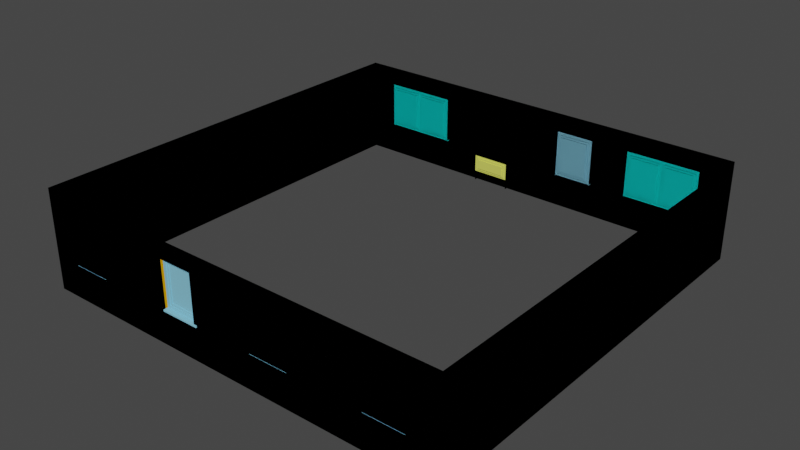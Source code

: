# Source: 3r-geschoss.blend  (saved by Blender 3.6.13; exported with 4.5.12 LTS)
import bpy
from mathutils import Matrix  # noqa: F401  (used for matrix-valued properties, if any)

bpy.ops.wm.read_factory_settings(use_empty=True)
scene = bpy.context.scene
scene.name = 'Scene'

# ---- collections
col_erdgeschoss = bpy.data.collections.new('erdgeschoss'); scene.collection.children.link(col_erdgeschoss)
col_eg_fenster_tueren = bpy.data.collections.new('eg-fenster-tueren'); col_erdgeschoss.children.link(col_eg_fenster_tueren)
col_obergeschoss = bpy.data.collections.new('obergeschoss'); scene.collection.children.link(col_obergeschoss)
col_og_fenster_tueren_001 = bpy.data.collections.new('og-fenster-tueren.001'); col_obergeschoss.children.link(col_og_fenster_tueren_001)
col_og = bpy.data.collections.new('og'); scene.collection.children.link(col_og)
col_eg = bpy.data.collections.new('eg'); scene.collection.children.link(col_eg)

# ---- materials (node trees are filled in below, after node groups)
mat_material_001 = bpy.data.materials.new('Material.001')
mat_material_001.use_transparent_shadow = False
mat_material = bpy.data.materials.new('Material')
mat_material.alpha_threshold = 0.0
mat_material.use_transparent_shadow = False
mat_material.roughness = 0.5
mat_material.line_color = (0.0, 0.0, 0.0, 1.0)
mat_material_002 = bpy.data.materials.new('Material.002')
mat_material_002.use_transparent_shadow = False
mat_material_003 = bpy.data.materials.new('Material.003')
mat_material_003.use_transparent_shadow = False

# ---- material node trees
mat_material_001.use_nodes = True; mat_material_001.node_tree.nodes.clear()
_N = mat_material_001.node_tree.nodes; _L = mat_material_001.node_tree.links
n0 = _N.new('ShaderNodeBsdfPrincipled'); n0.name = 'Principled BSDF'; n0.location = (10, 300)
n0.distribution = 'GGX'
n0.subsurface_method = 'RANDOM_WALK_SKIN'
n0.inputs[0].default_value = (0.2407, 0.6055, 0.8, 1.0)
n0.inputs[3].default_value = 1.45
n0.inputs[27].default_value = (0.0, 0.0, 0.0, 1.0)
n0.inputs[28].default_value = 1.0
n1 = _N.new('ShaderNodeOutputMaterial'); n1.name = 'Material-Ausgabe'; n1.location = (300, 300)
_L.new(n0.outputs[0], n1.inputs[0])
n1.is_active_output = True
mat_material.use_nodes = True; mat_material.node_tree.nodes.clear()
_N = mat_material.node_tree.nodes; _L = mat_material.node_tree.links
n0 = _N.new('ShaderNodeOutputMaterial'); n0.name = 'Material Output'; n0.location = (300, 300)
n1 = _N.new('ShaderNodeBsdfPrincipled'); n1.name = 'Principled BSDF'; n1.location = (10, 300)
n1.distribution = 'GGX'
n1.subsurface_method = 'RANDOM_WALK_SKIN'
n1.inputs[0].default_value = (0.8, 0.4017, 0.0, 1.0)
n1.inputs[3].default_value = 1.45
n1.inputs[27].default_value = (0.0, 0.0, 0.0, 1.0)
n1.inputs[28].default_value = 1.0
_L.new(n1.outputs[0], n0.inputs[0])
n0.is_active_output = True
mat_material_002.use_nodes = True; mat_material_002.node_tree.nodes.clear()
_N = mat_material_002.node_tree.nodes; _L = mat_material_002.node_tree.links
n0 = _N.new('ShaderNodeBsdfPrincipled'); n0.name = 'Principled BSDF'; n0.location = (10, 300)
n0.distribution = 'GGX'
n0.subsurface_method = 'RANDOM_WALK_SKIN'
n0.inputs[0].default_value = (0.0, 0.8, 0.7454, 1.0)
n0.inputs[3].default_value = 1.45
n0.inputs[27].default_value = (0.0, 0.0, 0.0, 1.0)
n0.inputs[28].default_value = 1.0
n1 = _N.new('ShaderNodeOutputMaterial'); n1.name = 'Material-Ausgabe'; n1.location = (300, 300)
_L.new(n0.outputs[0], n1.inputs[0])
n1.is_active_output = True
mat_material_003.use_nodes = True; mat_material_003.node_tree.nodes.clear()
_N = mat_material_003.node_tree.nodes; _L = mat_material_003.node_tree.links
n0 = _N.new('ShaderNodeBsdfPrincipled'); n0.name = 'Principled BSDF'; n0.location = (10, 300)
n0.distribution = 'GGX'
n0.subsurface_method = 'RANDOM_WALK_SKIN'
n0.inputs[0].default_value = (0.7618, 0.8, 0.1242, 1.0)
n0.inputs[3].default_value = 1.45
n0.inputs[27].default_value = (0.0, 0.0, 0.0, 1.0)
n0.inputs[28].default_value = 1.0
n1 = _N.new('ShaderNodeOutputMaterial'); n1.name = 'Material-Ausgabe'; n1.location = (300, 300)
_L.new(n0.outputs[0], n1.inputs[0])
n1.is_active_output = True

# ---- world
world_world = bpy.data.worlds.new('World'); scene.world = world_world
world_world.use_nodes = True; world_world.node_tree.nodes.clear()
_N = world_world.node_tree.nodes; _L = world_world.node_tree.links
n0 = _N.new('ShaderNodeOutputWorld'); n0.name = 'World Output'; n0.location = (300, 300)
n1 = _N.new('ShaderNodeBackground'); n1.name = 'Background'; n1.location = (10, 300)
n1.inputs[0].default_value = (0.05088, 0.05088, 0.05088, 1.0)
_L.new(n1.outputs[0], n0.inputs[0])
n0.is_active_output = True
world_world.color = (0.05088, 0.05088, 0.05088)
world_world.use_sun_shadow = False
world_world.sun_shadow_jitter_overblur = 0.0

# ---- meshes
me_fl_che = bpy.data.meshes.new('Fläche')
me_fl_che.from_pydata([(-6.0, -6.0, 0.0), (6.0, -6.0, 0.0), (-6.0, -6.0, 2.8), (6.0, -6.0, 2.8), (-6.0, -6.0, 0.2), (6.0, -6.0, 0.2), (6.0, -6.0, 0.95), (-6.0, -6.0, 0.95), (6.0, -6.0, 2.3), (-6.0, -6.0, 2.3), (-5.15, -6.0, 0.0), (-5.15, -6.0, 2.8), (-5.15, -6.0, 0.2), (-5.15, -6.0, 0.95), (-5.15, -6.0, 2.3), (-4.05, -6.0, 0.0), (-4.05, -6.0, 2.8), (-4.05, -6.0, 0.2), (-4.05, -6.0, 0.95), (-4.05, -6.0, 2.3), (-2.05, -6.0, 0.0), (-2.05, -6.0, 2.8), (-2.05, -6.0, 0.2), (-2.05, -6.0, 0.95), (-2.05, -6.0, 2.3), (-0.95, -6.0, 0.0), (-0.95, -6.0, 2.8), (-0.95, -6.0, 0.2), (-0.95, -6.0, 0.95), (-0.95, -6.0, 2.3), (0.85, -6.0, 0.0), (0.85, -6.0, 2.8), (0.85, -6.0, 0.2), (0.85, -6.0, 0.95), (0.85, -6.0, 2.3), (1.95, -6.0, 0.0), (1.95, -6.0, 2.8), (1.95, -6.0, 0.2), (1.95, -6.0, 0.95), (1.95, -6.0, 2.3), (3.05, -6.0, 0.0), (3.05, -6.0, 2.8), (3.05, -6.0, 0.2), (3.05, -6.0, 0.95), (3.05, -6.0, 2.3), (4.05, -6.0, 0.0), (4.05, -6.0, 2.8), (4.05, -6.0, 0.2), (4.05, -6.0, 0.95), (4.05, -6.0, 2.3), (5.15, -6.0, 0.0), (5.15, -6.0, 2.8), (5.15, -6.0, 0.2), (5.15, -6.0, 0.95), (5.15, -6.0, 2.3), (-4.05, -5.9, 0.95), (-5.15, -5.9, 0.95), (-4.05, -5.9, 2.3), (-5.15, -5.9, 2.3), (-0.95, -5.9, 0.95), (-2.05, -5.9, 0.95), (-0.95, -5.9, 2.3), (-2.05, -5.9, 2.3), (1.95, -5.9, 0.95), (0.85, -5.9, 0.95), (1.95, -5.9, 2.3), (0.85, -5.9, 2.3), (4.05, -5.9, 0.2), (3.05, -5.9, 0.2), (4.05, -5.9, 0.95), (3.05, -5.9, 0.95), (4.05, -5.9, 2.3), (3.05, -5.9, 2.3), (5.15, -5.9, 0.95), (5.15, -5.9, 2.3), (-0.95, -5.9, 0.2), (-2.05, -5.9, 0.2), (-2.05, -5.9, 0.0), (-0.95, -5.9, 0.0)], [], [(54, 8, 3, 51), (50, 1, 5, 52), (52, 5, 6, 53), (53, 6, 8, 54), (7, 13, 14, 9), (4, 12, 13, 7), (0, 10, 12, 4), (9, 14, 11, 2), (34, 33, 64, 66), (12, 17, 18, 13), (10, 15, 17, 12), (14, 19, 16, 11), (18, 23, 24, 19), (17, 22, 23, 18), (15, 20, 22, 17), (19, 24, 21, 16), (14, 13, 56, 58), (24, 29, 26, 21), (39, 34, 66, 65), (32, 27, 25, 30), (33, 34, 29, 28), (32, 33, 28, 27), (26, 29, 34, 31), (53, 54, 74, 73), (32, 37, 38, 33), (30, 35, 37, 32), (34, 39, 36, 31), (38, 43, 44, 39), (37, 42, 43, 38), (35, 40, 42, 37), (39, 44, 41, 36), (19, 14, 58, 57), (40, 45, 47, 42), (44, 49, 46, 41), (47, 48, 69, 67), (47, 52, 53, 48), (45, 50, 52, 47), (49, 54, 51, 46), (42, 47, 67, 68), (18, 19, 57, 55), (38, 39, 65, 63), (29, 24, 62, 61), (49, 44, 72, 71), (24, 23, 60, 62), (48, 53, 73, 69), (44, 43, 70, 72), (29, 61, 59, 28), (54, 49, 71, 74), (43, 42, 68, 70), (13, 18, 55, 56), (33, 38, 63, 64), (20, 25, 78, 77), (22, 76, 60, 23), (22, 20, 77, 76), (27, 75, 78, 25), (28, 59, 75, 27)])
me_fl_che.update()
me_fl_che_001 = bpy.data.meshes.new('Fläche.001')
me_fl_che_001.from_pydata([(6.0, 6.0, 0.0), (-6.0, 6.0, 0.0), (6.0, 6.0, 2.8), (-6.0, 6.0, 2.8), (6.0, 6.0, 0.95), (-6.0, 6.0, 0.95), (-6.0, 6.0, 2.3), (6.0, 6.0, 2.3), (-5.15, 6.0, 0.0), (-5.15, 6.0, 2.8), (-5.15, 6.0, 0.95), (-5.15, 6.0, 2.3), (-3.05, 6.0, 2.8), (-3.05, 6.0, 0.95), (-3.05, 6.0, 2.3), (-3.05, 6.0, 0.0), (-1.95, 6.0, 2.8), (-1.95, 6.0, 0.95), (-1.95, 6.0, 2.3), (-1.95, 6.0, 0.0), (-0.85, 6.0, 2.8), (-0.85, 6.0, 0.95), (-0.85, 6.0, 2.3), (-0.85, 6.0, 0.0), (0.85, 6.0, 2.8), (0.85, 6.0, 0.95), (0.85, 6.0, 2.3), (0.85, 6.0, 0.0), (1.95, 6.0, 2.8), (1.95, 6.0, 0.95), (1.95, 6.0, 2.3), (1.95, 6.0, 0.0), (3.05, 6.0, 2.8), (3.05, 6.0, 0.95), (3.05, 6.0, 2.3), (3.05, 6.0, 0.0), (5.15, 6.0, 2.8), (5.15, 6.0, 0.95), (5.15, 6.0, 2.3), (5.15, 6.0, 0.0), (-5.15, 5.9, 0.95), (-5.15, 5.9, 2.3), (-3.05, 5.9, 0.95), (-3.05, 5.9, 2.3), (0.85, 5.9, 0.95), (0.85, 5.9, 2.3), (1.95, 5.9, 0.95), (1.95, 5.9, 2.3), (3.05, 5.9, 0.95), (3.05, 5.9, 2.3), (5.15, 5.9, 0.95), (5.15, 5.9, 2.3), (-0.85, 5.9, 0.0), (-1.95, 5.9, 0.0), (6.0, 6.0, 0.7), (-6.0, 6.0, 0.7), (-5.15, 6.0, 0.7), (-3.05, 6.0, 0.7), (-1.95, 6.0, 0.7), (-0.85, 6.0, 0.7), (0.85, 6.0, 0.7), (1.95, 6.0, 0.7), (3.05, 6.0, 0.7), (5.15, 6.0, 0.7), (-1.95, 5.9, 0.7), (-0.85, 5.9, 0.7)], [], [(11, 6, 3, 9), (56, 55, 5, 10), (57, 56, 10, 13), (14, 11, 9, 12), (18, 14, 12, 16), (58, 57, 13, 17), (14, 13, 42, 43), (25, 21, 22, 26), (22, 18, 16, 20), (26, 22, 20, 24), (60, 59, 21, 25), (26, 45, 44, 25), (61, 60, 25, 29), (30, 26, 24, 28), (34, 30, 28, 32), (62, 61, 29, 33), (10, 5, 6, 11), (34, 38, 51, 49), (63, 62, 33, 37), (38, 34, 32, 36), (7, 38, 36, 2), (54, 63, 37, 4), (21, 17, 18, 22), (17, 13, 14, 18), (30, 29, 46, 47), (34, 49, 48, 33), (4, 37, 38, 7), (51, 38, 37, 50), (29, 25, 44, 46), (13, 10, 40, 42), (26, 30, 47, 45), (11, 14, 43, 41), (37, 33, 48, 50), (41, 40, 10, 11), (33, 29, 30, 34), (59, 65, 64, 58), (59, 23, 52, 65), (17, 21, 59, 58), (19, 58, 64, 53), (0, 39, 63, 54), (39, 35, 62, 63), (35, 31, 61, 62), (31, 27, 60, 61), (27, 23, 59, 60), (19, 15, 57, 58), (15, 8, 56, 57), (8, 1, 55, 56)])
me_fl_che_001.update()
me_fl_che_002 = bpy.data.meshes.new('Fläche.002')
me_fl_che_002.from_pydata([(-6.0, -6.0, 0.0), (-6.0, -6.0, 2.8), (-6.0, 6.0, 0.0), (-6.0, 6.0, 2.8), (-6.0, 0.0, 0.0), (-6.0, 0.0, 2.8), (-6.0, 3.0, 2.8), (-6.0, 3.0, 0.0), (-6.0, -3.0, 0.0), (-6.0, -3.0, 2.8)], [], [(7, 6, 3, 2), (8, 9, 5, 4), (4, 5, 6, 7), (0, 1, 9, 8)])
me_fl_che_002.update()
me_fl_che_003 = bpy.data.meshes.new('Fläche.003')
me_fl_che_003.from_pydata([(6.0, -6.0, 2.8), (6.0, -6.0, 0.0), (6.0, 6.0, 2.8), (6.0, 6.0, 0.0), (6.0, 0.0, 2.8), (6.0, 0.0, 0.0), (6.0, 3.0, 0.0), (6.0, 3.0, 2.8), (6.0, -3.0, 2.8), (6.0, -3.0, 0.0)], [], [(7, 6, 3, 2), (8, 9, 5, 4), (4, 5, 6, 7), (0, 1, 9, 8)])
me_fl_che_003.update()
me_fl_che_006 = bpy.data.meshes.new('Fläche.006')
me_fl_che_006.from_pydata([(-0.55, 0.0, 0.98), (0.55, 0.0, 0.98), (-0.55, 0.0, 2.3), (0.55, 0.0, 2.3), (-0.47, 0.0, 2.22), (-0.47, 0.0, 1.06), (0.47, 0.0, 1.06), (0.47, 0.0, 2.22), (-0.41, 0.02, 2.16), (-0.41, 0.02, 1.12), (0.41, 0.02, 1.12), (0.41, 0.02, 2.16), (-0.47, 0.02, 2.22), (-0.47, 0.02, 1.06), (0.47, 0.02, 1.06), (0.47, 0.02, 2.22), (-0.41, 0.04, 2.16), (-0.41, 0.04, 1.12), (0.41, 0.04, 1.12), (0.41, 0.04, 2.16), (-0.55, 0.0, 0.95), (0.55, 0.0, 0.95), (-0.55, -0.13, 0.95), (0.55, -0.13, 0.95), (0.55, -0.1, 0.95), (-0.55, -0.1, 0.95), (-0.55, -0.13, 0.93), (0.55, -0.13, 0.93), (-0.55, -0.1, 0.93), (0.55, -0.1, 0.93), (-0.55, -0.13, 0.975), (-0.55, -0.125, 0.98), (0.55, -0.125, 0.98), (0.55, -0.13, 0.975)], [], [(7, 4, 12, 15), (5, 4, 2, 0), (7, 6, 1, 3), (4, 7, 3, 2), (11, 8, 16, 19), (5, 6, 14, 13), (6, 7, 15, 14), (4, 5, 13, 12), (9, 8, 12, 13), (10, 9, 13, 14), (11, 10, 14, 15), (8, 11, 15, 12), (17, 18, 19, 16), (9, 10, 18, 17), (10, 11, 19, 18), (8, 9, 17, 16), (0, 20, 25, 22, 30, 31), (33, 30, 22, 23), (21, 1, 32, 33, 23, 24), (22, 25, 28, 26), (26, 28, 29, 27), (23, 22, 26, 27), (24, 23, 27, 29), (6, 5, 0, 1), (30, 33, 32, 31), (1, 0, 31, 32)])
_uv = me_fl_che_006.uv_layers.new(name='UV-Map')
_uv.uv.foreach_set('vector', [0.9545, 0.963, 0.04545, 0.963, 0.04545, 0.963, 0.9545, 0.963, 0.04545, 0.03704, 0.04545, 0.963, 0.0, 1.0, 0.0, 0.0, 0.9545, 0.963, 0.9545, 0.03704, 1.0, 0.0, 1.0, 1.0, 0.04545, 0.963, 0.9545, 0.963, 1.0, 1.0, 0.0, 1.0, 0.9, 0.9185, 0.1, 0.9185, 0.1, 0.9185, 0.9, 0.9185, 0.04545, 0.03704, 0.9545, 0.03704, 0.9545, 0.03704, 0.04545, 0.03704, 0.9545, 0.03704, 0.9545, 0.963, 0.9545, 0.963, 0.9545, 0.03704, 0.04545, 0.963, 0.04545, 0.03704, 0.04545, 0.03704, 0.04545, 0.963, 0.1, 0.08148, 0.1, 0.9185, 0.04545, 0.963, 0.04545, 0.03704, 0.9, 0.08148, 0.1, 0.08148, 0.04545, 0.03704, 0.9545, 0.03704, 0.9, 0.9185, 0.9, 0.08148, 0.9545, 0.03704, 0.9545, 0.963, 0.1, 0.9185, 0.9, 0.9185, 0.9545, 0.963, 0.04545, 0.963, 0.1, 0.08148, 0.9, 0.08148, 0.9, 0.9185, 0.1, 0.9185, 0.1, 0.08148, 0.9, 0.08148, 0.9, 0.08148, 0.1, 0.08148, 0.9, 0.08148, 0.9, 0.9185, 0.9, 0.9185, 0.9, 0.08148, 0.1, 0.9185, 0.1, 0.08148, 0.1, 0.08148, 0.1, 0.9185, 0.0, 0.0, 0.0, 0.0, 0.0, 0.0, 0.0, 0.0, 0.0, 0.0, 0.0, 0.0, 1.0, 0.0, 0.0, 0.0, 0.0, 0.0, 1.0, 0.0, 0.0, 0.0, 0.0, 0.0, 0.0, 0.0, 0.0, 0.0, 0.0, 0.0, 0.0, 0.0, 0.0, 0.0, 0.0, 0.0, 0.0, 0.0, 0.0, 0.0, 0.0, 0.0, 0.0, 0.0, 0.0, 0.0, 0.0, 0.0, 1.0, 0.0, 0.0, 0.0, 0.0, 0.0, 1.0, 0.0, 0.0, 0.0, 0.0, 0.0, 0.0, 0.0, 0.0, 0.0, 0.9545, 0.03704, 0.04545, 0.03704, 0.0, 0.0, 1.0, 0.0, 0.0, 0.0, 1.0, 0.0, 1.0, 0.0, 0.0, 0.0, 1.0, 0.0, 0.0, 0.0, 0.0, 0.0, 1.0, 0.0])
me_fl_che_006.materials.append(mat_material_001)
me_fl_che_006.update()
me_fl_che_013 = bpy.data.meshes.new('Fläche.013')
me_fl_che_013.from_pydata([(-0.55, 0.0, 0.98), (0.55, 0.0, 0.98), (-0.55, 0.0, 2.3), (0.55, 0.0, 2.3), (-0.47, 0.0, 2.22), (-0.47, 0.0, 1.06), (0.47, 0.0, 1.06), (0.47, 0.0, 2.22), (-0.41, 0.02, 2.16), (-0.41, 0.02, 1.12), (0.41, 0.02, 1.12), (0.41, 0.02, 2.16), (-0.47, 0.02, 2.22), (-0.47, 0.02, 1.06), (0.47, 0.02, 1.06), (0.47, 0.02, 2.22), (-0.41, 0.04, 2.16), (-0.41, 0.04, 1.12), (0.41, 0.04, 1.12), (0.41, 0.04, 2.16), (-0.55, 0.0, 0.95), (0.55, 0.0, 0.95), (-0.55, -0.13, 0.95), (0.55, -0.13, 0.95), (0.55, -0.1, 0.95), (-0.55, -0.1, 0.95), (-0.55, -0.13, 0.93), (0.55, -0.13, 0.93), (-0.55, -0.1, 0.93), (0.55, -0.1, 0.93), (-0.55, -0.13, 0.975), (-0.55, -0.125, 0.98), (0.55, -0.125, 0.98), (0.55, -0.13, 0.975)], [], [(7, 4, 12, 15), (5, 4, 2, 0), (7, 6, 1, 3), (4, 7, 3, 2), (11, 8, 16, 19), (5, 6, 14, 13), (6, 7, 15, 14), (4, 5, 13, 12), (9, 8, 12, 13), (10, 9, 13, 14), (11, 10, 14, 15), (8, 11, 15, 12), (17, 18, 19, 16), (9, 10, 18, 17), (10, 11, 19, 18), (8, 9, 17, 16), (0, 20, 25, 22, 30, 31), (33, 30, 22, 23), (21, 1, 32, 33, 23, 24), (22, 25, 28, 26), (26, 28, 29, 27), (23, 22, 26, 27), (24, 23, 27, 29), (6, 5, 0, 1), (30, 33, 32, 31), (1, 0, 31, 32)])
_uv = me_fl_che_013.uv_layers.new(name='UV-Map')
_uv.uv.foreach_set('vector', [0.9545, 0.963, 0.04545, 0.963, 0.04545, 0.963, 0.9545, 0.963, 0.04545, 0.03704, 0.04545, 0.963, 0.0, 1.0, 0.0, 0.0, 0.9545, 0.963, 0.9545, 0.03704, 1.0, 0.0, 1.0, 1.0, 0.04545, 0.963, 0.9545, 0.963, 1.0, 1.0, 0.0, 1.0, 0.9, 0.9185, 0.1, 0.9185, 0.1, 0.9185, 0.9, 0.9185, 0.04545, 0.03704, 0.9545, 0.03704, 0.9545, 0.03704, 0.04545, 0.03704, 0.9545, 0.03704, 0.9545, 0.963, 0.9545, 0.963, 0.9545, 0.03704, 0.04545, 0.963, 0.04545, 0.03704, 0.04545, 0.03704, 0.04545, 0.963, 0.1, 0.08148, 0.1, 0.9185, 0.04545, 0.963, 0.04545, 0.03704, 0.9, 0.08148, 0.1, 0.08148, 0.04545, 0.03704, 0.9545, 0.03704, 0.9, 0.9185, 0.9, 0.08148, 0.9545, 0.03704, 0.9545, 0.963, 0.1, 0.9185, 0.9, 0.9185, 0.9545, 0.963, 0.04545, 0.963, 0.1, 0.08148, 0.9, 0.08148, 0.9, 0.9185, 0.1, 0.9185, 0.1, 0.08148, 0.9, 0.08148, 0.9, 0.08148, 0.1, 0.08148, 0.9, 0.08148, 0.9, 0.9185, 0.9, 0.9185, 0.9, 0.08148, 0.1, 0.9185, 0.1, 0.08148, 0.1, 0.08148, 0.1, 0.9185, 0.0, 0.0, 0.0, 0.0, 0.0, 0.0, 0.0, 0.0, 0.0, 0.0, 0.0, 0.0, 1.0, 0.0, 0.0, 0.0, 0.0, 0.0, 1.0, 0.0, 0.0, 0.0, 0.0, 0.0, 0.0, 0.0, 0.0, 0.0, 0.0, 0.0, 0.0, 0.0, 0.0, 0.0, 0.0, 0.0, 0.0, 0.0, 0.0, 0.0, 0.0, 0.0, 0.0, 0.0, 0.0, 0.0, 0.0, 0.0, 1.0, 0.0, 0.0, 0.0, 0.0, 0.0, 1.0, 0.0, 0.0, 0.0, 0.0, 0.0, 0.0, 0.0, 0.0, 0.0, 0.9545, 0.03704, 0.04545, 0.03704, 0.0, 0.0, 1.0, 0.0, 0.0, 0.0, 1.0, 0.0, 1.0, 0.0, 0.0, 0.0, 1.0, 0.0, 0.0, 0.0, 0.0, 0.0, 1.0, 0.0])
me_fl_che_013.materials.append(mat_material_001)
me_fl_che_013.update()
me_fl_che_014 = bpy.data.meshes.new('Fläche.014')
me_fl_che_014.from_pydata([(-0.55, 0.0, 0.98), (0.55, 0.0, 0.98), (-0.55, 0.0, 2.3), (0.55, 0.0, 2.3), (-0.47, 0.0, 2.22), (-0.47, 0.0, 1.06), (0.47, 0.0, 1.06), (0.47, 0.0, 2.22), (-0.41, 0.02, 2.16), (-0.41, 0.02, 1.12), (0.41, 0.02, 1.12), (0.41, 0.02, 2.16), (-0.47, 0.02, 2.22), (-0.47, 0.02, 1.06), (0.47, 0.02, 1.06), (0.47, 0.02, 2.22), (-0.41, 0.04, 2.16), (-0.41, 0.04, 1.12), (0.41, 0.04, 1.12), (0.41, 0.04, 2.16), (-0.55, 0.0, 0.95), (0.55, 0.0, 0.95), (-0.55, -0.13, 0.95), (0.55, -0.13, 0.95), (0.55, -0.1, 0.95), (-0.55, -0.1, 0.95), (-0.55, -0.13, 0.93), (0.55, -0.13, 0.93), (-0.55, -0.1, 0.93), (0.55, -0.1, 0.93), (-0.55, -0.13, 0.975), (-0.55, -0.125, 0.98), (0.55, -0.125, 0.98), (0.55, -0.13, 0.975)], [], [(7, 4, 12, 15), (5, 4, 2, 0), (7, 6, 1, 3), (4, 7, 3, 2), (11, 8, 16, 19), (5, 6, 14, 13), (6, 7, 15, 14), (4, 5, 13, 12), (9, 8, 12, 13), (10, 9, 13, 14), (11, 10, 14, 15), (8, 11, 15, 12), (17, 18, 19, 16), (9, 10, 18, 17), (10, 11, 19, 18), (8, 9, 17, 16), (0, 20, 25, 22, 30, 31), (33, 30, 22, 23), (21, 1, 32, 33, 23, 24), (22, 25, 28, 26), (26, 28, 29, 27), (23, 22, 26, 27), (24, 23, 27, 29), (6, 5, 0, 1), (30, 33, 32, 31), (1, 0, 31, 32)])
_uv = me_fl_che_014.uv_layers.new(name='UV-Map')
_uv.uv.foreach_set('vector', [0.9545, 0.963, 0.04545, 0.963, 0.04545, 0.963, 0.9545, 0.963, 0.04545, 0.03704, 0.04545, 0.963, 0.0, 1.0, 0.0, 0.0, 0.9545, 0.963, 0.9545, 0.03704, 1.0, 0.0, 1.0, 1.0, 0.04545, 0.963, 0.9545, 0.963, 1.0, 1.0, 0.0, 1.0, 0.9, 0.9185, 0.1, 0.9185, 0.1, 0.9185, 0.9, 0.9185, 0.04545, 0.03704, 0.9545, 0.03704, 0.9545, 0.03704, 0.04545, 0.03704, 0.9545, 0.03704, 0.9545, 0.963, 0.9545, 0.963, 0.9545, 0.03704, 0.04545, 0.963, 0.04545, 0.03704, 0.04545, 0.03704, 0.04545, 0.963, 0.1, 0.08148, 0.1, 0.9185, 0.04545, 0.963, 0.04545, 0.03704, 0.9, 0.08148, 0.1, 0.08148, 0.04545, 0.03704, 0.9545, 0.03704, 0.9, 0.9185, 0.9, 0.08148, 0.9545, 0.03704, 0.9545, 0.963, 0.1, 0.9185, 0.9, 0.9185, 0.9545, 0.963, 0.04545, 0.963, 0.1, 0.08148, 0.9, 0.08148, 0.9, 0.9185, 0.1, 0.9185, 0.1, 0.08148, 0.9, 0.08148, 0.9, 0.08148, 0.1, 0.08148, 0.9, 0.08148, 0.9, 0.9185, 0.9, 0.9185, 0.9, 0.08148, 0.1, 0.9185, 0.1, 0.08148, 0.1, 0.08148, 0.1, 0.9185, 0.0, 0.0, 0.0, 0.0, 0.0, 0.0, 0.0, 0.0, 0.0, 0.0, 0.0, 0.0, 1.0, 0.0, 0.0, 0.0, 0.0, 0.0, 1.0, 0.0, 0.0, 0.0, 0.0, 0.0, 0.0, 0.0, 0.0, 0.0, 0.0, 0.0, 0.0, 0.0, 0.0, 0.0, 0.0, 0.0, 0.0, 0.0, 0.0, 0.0, 0.0, 0.0, 0.0, 0.0, 0.0, 0.0, 0.0, 0.0, 1.0, 0.0, 0.0, 0.0, 0.0, 0.0, 1.0, 0.0, 0.0, 0.0, 0.0, 0.0, 0.0, 0.0, 0.0, 0.0, 0.9545, 0.03704, 0.04545, 0.03704, 0.0, 0.0, 1.0, 0.0, 0.0, 0.0, 1.0, 0.0, 1.0, 0.0, 0.0, 0.0, 1.0, 0.0, 0.0, 0.0, 0.0, 0.0, 1.0, 0.0])
me_fl_che_014.materials.append(mat_material_001)
me_fl_che_014.update()
me_fl_che_016 = bpy.data.meshes.new('Fläche.016')
me_fl_che_016.from_pydata([(-0.55, 0.0, 0.98), (0.55, 0.0, 0.98), (-0.55, 0.0, 2.3), (0.55, 0.0, 2.3), (-0.47, 0.0, 2.22), (-0.47, 0.0, 1.06), (0.47, 0.0, 1.06), (0.47, 0.0, 2.22), (-0.41, 0.02, 2.16), (-0.41, 0.02, 1.12), (0.41, 0.02, 1.12), (0.41, 0.02, 2.16), (-0.47, 0.02, 2.22), (-0.47, 0.02, 1.06), (0.47, 0.02, 1.06), (0.47, 0.02, 2.22), (-0.41, 0.04, 2.16), (-0.41, 0.04, 1.12), (0.41, 0.04, 1.12), (0.41, 0.04, 2.16), (-0.55, 0.0, 0.95), (0.55, 0.0, 0.95), (-0.55, -0.13, 0.95), (0.55, -0.13, 0.95), (0.55, -0.1, 0.95), (-0.55, -0.1, 0.95), (-0.55, -0.13, 0.93), (0.55, -0.13, 0.93), (-0.55, -0.1, 0.93), (0.55, -0.1, 0.93), (-0.55, -0.13, 0.975), (-0.55, -0.125, 0.98), (0.55, -0.125, 0.98), (0.55, -0.13, 0.975)], [], [(7, 4, 12, 15), (5, 4, 2, 0), (7, 6, 1, 3), (4, 7, 3, 2), (11, 8, 16, 19), (5, 6, 14, 13), (6, 7, 15, 14), (4, 5, 13, 12), (9, 8, 12, 13), (10, 9, 13, 14), (11, 10, 14, 15), (8, 11, 15, 12), (17, 18, 19, 16), (9, 10, 18, 17), (10, 11, 19, 18), (8, 9, 17, 16), (0, 20, 25, 22, 30, 31), (33, 30, 22, 23), (21, 1, 32, 33, 23, 24), (22, 25, 28, 26), (26, 28, 29, 27), (23, 22, 26, 27), (24, 23, 27, 29), (6, 5, 0, 1), (30, 33, 32, 31), (1, 0, 31, 32)])
_uv = me_fl_che_016.uv_layers.new(name='UV-Map')
_uv.uv.foreach_set('vector', [0.9545, 0.963, 0.04545, 0.963, 0.04545, 0.963, 0.9545, 0.963, 0.04545, 0.03704, 0.04545, 0.963, 0.0, 1.0, 0.0, 0.0, 0.9545, 0.963, 0.9545, 0.03704, 1.0, 0.0, 1.0, 1.0, 0.04545, 0.963, 0.9545, 0.963, 1.0, 1.0, 0.0, 1.0, 0.9, 0.9185, 0.1, 0.9185, 0.1, 0.9185, 0.9, 0.9185, 0.04545, 0.03704, 0.9545, 0.03704, 0.9545, 0.03704, 0.04545, 0.03704, 0.9545, 0.03704, 0.9545, 0.963, 0.9545, 0.963, 0.9545, 0.03704, 0.04545, 0.963, 0.04545, 0.03704, 0.04545, 0.03704, 0.04545, 0.963, 0.1, 0.08148, 0.1, 0.9185, 0.04545, 0.963, 0.04545, 0.03704, 0.9, 0.08148, 0.1, 0.08148, 0.04545, 0.03704, 0.9545, 0.03704, 0.9, 0.9185, 0.9, 0.08148, 0.9545, 0.03704, 0.9545, 0.963, 0.1, 0.9185, 0.9, 0.9185, 0.9545, 0.963, 0.04545, 0.963, 0.1, 0.08148, 0.9, 0.08148, 0.9, 0.9185, 0.1, 0.9185, 0.1, 0.08148, 0.9, 0.08148, 0.9, 0.08148, 0.1, 0.08148, 0.9, 0.08148, 0.9, 0.9185, 0.9, 0.9185, 0.9, 0.08148, 0.1, 0.9185, 0.1, 0.08148, 0.1, 0.08148, 0.1, 0.9185, 0.0, 0.0, 0.0, 0.0, 0.0, 0.0, 0.0, 0.0, 0.0, 0.0, 0.0, 0.0, 1.0, 0.0, 0.0, 0.0, 0.0, 0.0, 1.0, 0.0, 0.0, 0.0, 0.0, 0.0, 0.0, 0.0, 0.0, 0.0, 0.0, 0.0, 0.0, 0.0, 0.0, 0.0, 0.0, 0.0, 0.0, 0.0, 0.0, 0.0, 0.0, 0.0, 0.0, 0.0, 0.0, 0.0, 0.0, 0.0, 1.0, 0.0, 0.0, 0.0, 0.0, 0.0, 1.0, 0.0, 0.0, 0.0, 0.0, 0.0, 0.0, 0.0, 0.0, 0.0, 0.9545, 0.03704, 0.04545, 0.03704, 0.0, 0.0, 1.0, 0.0, 0.0, 0.0, 1.0, 0.0, 1.0, 0.0, 0.0, 0.0, 1.0, 0.0, 0.0, 0.0, 0.0, 0.0, 1.0, 0.0])
me_fl_che_016.materials.append(mat_material_001)
me_fl_che_016.update()
me_fl_che_015 = bpy.data.meshes.new('Fläche.015')
me_fl_che_015.from_pydata([(-0.5, 0.0, 0.2), (0.5, 0.0, 0.2), (-0.5, 0.0, 2.3), (0.5, 0.0, 2.3), (-0.42, 0.0, 2.22), (-0.42, 0.0, 0.22), (0.42, 0.0, 0.22), (0.42, 0.0, 2.22), (-0.36, 0.02, 2.16), (-0.36, 0.02, 0.28), (0.36, 0.02, 0.28), (0.36, 0.02, 2.16), (-0.42, 0.02, 2.22), (-0.42, 0.02, 0.22), (0.42, 0.02, 0.22), (0.42, 0.02, 2.22), (-0.36, 0.04, 2.16), (-0.36, 0.04, 0.28), (0.36, 0.04, 0.28), (0.36, 0.04, 2.16)], [], [(7, 4, 12, 15), (5, 4, 2, 0), (7, 6, 1, 3), (4, 7, 3, 2), (11, 8, 16, 19), (5, 6, 14, 13), (6, 7, 15, 14), (4, 5, 13, 12), (9, 8, 12, 13), (10, 9, 13, 14), (11, 10, 14, 15), (8, 11, 15, 12), (17, 18, 19, 16), (9, 10, 18, 17), (10, 11, 19, 18), (8, 9, 17, 16), (6, 5, 0, 1)])
_uv = me_fl_che_015.uv_layers.new(name='UV-Map')
_uv.uv.foreach_set('vector', [0.9545, 0.963, 0.04545, 0.963, 0.04545, 0.963, 0.9545, 0.963, 0.04545, 0.03704, 0.04545, 0.963, 0.0, 1.0, 0.0, 0.0, 0.9545, 0.963, 0.9545, 0.03704, 1.0, 0.0, 1.0, 1.0, 0.04545, 0.963, 0.9545, 0.963, 1.0, 1.0, 0.0, 1.0, 0.9, 0.9185, 0.1, 0.9185, 0.1, 0.9185, 0.9, 0.9185, 0.04545, 0.03704, 0.9545, 0.03704, 0.9545, 0.03704, 0.04545, 0.03704, 0.9545, 0.03704, 0.9545, 0.963, 0.9545, 0.963, 0.9545, 0.03704, 0.04545, 0.963, 0.04545, 0.03704, 0.04545, 0.03704, 0.04545, 0.963, 0.1, 0.08148, 0.1, 0.9185, 0.04545, 0.963, 0.04545, 0.03704, 0.9, 0.08148, 0.1, 0.08148, 0.04545, 0.03704, 0.9545, 0.03704, 0.9, 0.9185, 0.9, 0.08148, 0.9545, 0.03704, 0.9545, 0.963, 0.1, 0.9185, 0.9, 0.9185, 0.9545, 0.963, 0.04545, 0.963, 0.1, 0.08148, 0.9, 0.08148, 0.9, 0.9185, 0.1, 0.9185, 0.1, 0.08148, 0.9, 0.08148, 0.9, 0.08148, 0.1, 0.08148, 0.9, 0.08148, 0.9, 0.9185, 0.9, 0.9185, 0.9, 0.08148, 0.1, 0.9185, 0.1, 0.08148, 0.1, 0.08148, 0.1, 0.9185, 0.9545, 0.03704, 0.04545, 0.03704, 0.0, 0.0, 1.0, 0.0])
me_fl_che_015.materials.append(mat_material)
me_fl_che_015.update()
me_fl_che_007 = bpy.data.meshes.new('Fläche.007')
me_fl_che_007.from_pydata([(-1.05, 0.0, 0.98), (-1.05, 0.0, 2.3), (-0.98, 0.0, 2.22), (-0.98, 0.0, 1.06), (-0.04, 0.0, 1.06), (-0.04, 0.0, 2.22), (-0.92, 0.02, 2.16), (-0.92, 0.02, 1.12), (-0.1, 0.02, 1.12), (-0.1, 0.02, 2.16), (-0.98, 0.02, 2.22), (-0.98, 0.02, 1.06), (-0.04, 0.02, 1.06), (-0.04, 0.02, 2.22), (-0.92, 0.04, 2.16), (-0.92, 0.04, 1.12), (-0.1, 0.04, 1.12), (-0.1, 0.04, 2.16), (-1.05, 0.0, 0.95), (-1.05, -0.13, 0.95), (-1.05, -0.1, 0.95), (-1.05, -0.13, 0.93), (-1.05, -0.1, 0.93), (-1.05, -0.13, 0.975), (-1.05, -0.125, 0.98), (1.05, 0.0, 0.98), (1.05, 0.0, 2.3), (0.04, 0.0, 2.22), (0.04, 0.0, 1.06), (0.98, 0.0, 1.06), (0.98, 0.0, 2.22), (0.1, 0.02, 2.16), (0.1, 0.02, 1.12), (0.92, 0.02, 1.12), (0.92, 0.02, 2.16), (0.04, 0.02, 2.22), (0.04, 0.02, 1.06), (0.98, 0.02, 1.06), (0.98, 0.02, 2.22), (0.1, 0.04, 2.16), (0.1, 0.04, 1.12), (0.92, 0.04, 1.12), (0.92, 0.04, 2.16), (1.05, 0.0, 0.95), (1.05, -0.13, 0.95), (1.05, -0.1, 0.95), (1.05, -0.13, 0.93), (1.05, -0.1, 0.93), (1.05, -0.125, 0.98), (1.05, -0.13, 0.975)], [], [(5, 2, 10, 13), (3, 2, 1, 0), (26, 1, 5, 27), (9, 6, 14, 17), (3, 4, 12, 11), (4, 5, 13, 12), (2, 3, 11, 10), (7, 6, 10, 11), (8, 7, 11, 12), (9, 8, 12, 13), (6, 9, 13, 10), (15, 16, 17, 14), (7, 8, 16, 15), (8, 9, 17, 16), (6, 7, 15, 14), (0, 18, 20, 19, 23, 24), (4, 28, 27, 5), (19, 20, 22, 21), (46, 21, 22, 47), (46, 44, 19, 21), (3, 0, 4), (30, 27, 35, 38), (5, 1, 2), (30, 29, 25, 26), (30, 26, 27), (34, 31, 39, 42), (28, 29, 37, 36), (29, 30, 38, 37), (27, 28, 36, 35), (32, 31, 35, 36), (33, 32, 36, 37), (34, 33, 37, 38), (31, 34, 38, 35), (40, 41, 42, 39), (32, 33, 41, 40), (33, 34, 42, 41), (31, 32, 40, 39), (28, 4, 0, 25), (43, 25, 48, 49, 44, 45), (49, 48, 24, 23), (0, 24, 48, 25), (49, 23, 19, 44), (45, 44, 46, 47), (28, 25, 29)])
_uv = me_fl_che_007.uv_layers.new(name='UV-Map')
_uv.uv.foreach_set('vector', [0.9545, 0.963, 0.04545, 0.963, 0.04545, 0.963, 0.9545, 0.963, 0.04545, 0.03704, 0.04545, 0.963, 0.0, 1.0, 0.0, 0.0, 0.0, 0.0, 0.0, 0.0, 0.0, 0.0, 0.0, 0.0, 0.9, 0.9185, 0.1, 0.9185, 0.1, 0.9185, 0.9, 0.9185, 0.04545, 0.03704, 0.9545, 0.03704, 0.9545, 0.03704, 0.04545, 0.03704, 0.9545, 0.03704, 0.9545, 0.963, 0.9545, 0.963, 0.9545, 0.03704, 0.04545, 0.963, 0.04545, 0.03704, 0.04545, 0.03704, 0.04545, 0.963, 0.1, 0.08148, 0.1, 0.9185, 0.04545, 0.963, 0.04545, 0.03704, 0.9, 0.08148, 0.1, 0.08148, 0.04545, 0.03704, 0.9545, 0.03704, 0.9, 0.9185, 0.9, 0.08148, 0.9545, 0.03704, 0.9545, 0.963, 0.1, 0.9185, 0.9, 0.9185, 0.9545, 0.963, 0.04545, 0.963, 0.1, 0.08148, 0.9, 0.08148, 0.9, 0.9185, 0.1, 0.9185, 0.1, 0.08148, 0.9, 0.08148, 0.9, 0.08148, 0.1, 0.08148, 0.9, 0.08148, 0.9, 0.9185, 0.9, 0.9185, 0.9, 0.08148, 0.1, 0.9185, 0.1, 0.08148, 0.1, 0.08148, 0.1, 0.9185, 0.0, 0.0, 0.0, 0.0, 0.0, 0.0, 0.0, 0.0, 0.0, 0.0, 0.0, 0.0, 0.9545, 0.03704, 0.04545, 0.03704, 0.04545, 0.963, 0.0, 0.0, 0.0, 0.0, 0.0, 0.0, 0.0, 0.0, 0.0, 0.0, 0.0, 0.0, 0.0, 0.0, 0.0, 0.0, 0.0, 0.0, 0.0, 0.0, 0.0, 0.0, 0.0, 0.0, 0.0, 0.0, 0.04545, 0.03704, 0.0, 0.0, 0.9545, 0.03704, 0.9545, 0.963, 0.04545, 0.963, 0.04545, 0.963, 0.9545, 0.963, 0.0, 0.0, 0.0, 0.0, 0.04545, 0.963, 0.9545, 0.963, 0.9545, 0.03704, 1.0, 0.0, 1.0, 1.0, 0.9545, 0.963, 1.0, 1.0, 0.0, 0.0, 0.9, 0.9185, 0.1, 0.9185, 0.1, 0.9185, 0.9, 0.9185, 0.04545, 0.03704, 0.9545, 0.03704, 0.9545, 0.03704, 0.04545, 0.03704, 0.9545, 0.03704, 0.9545, 0.963, 0.9545, 0.963, 0.9545, 0.03704, 0.04545, 0.963, 0.04545, 0.03704, 0.04545, 0.03704, 0.04545, 0.963, 0.1, 0.08148, 0.1, 0.9185, 0.04545, 0.963, 0.04545, 0.03704, 0.9, 0.08148, 0.1, 0.08148, 0.04545, 0.03704, 0.9545, 0.03704, 0.9, 0.9185, 0.9, 0.08148, 0.9545, 0.03704, 0.9545, 0.963, 0.1, 0.9185, 0.9, 0.9185, 0.9545, 0.963, 0.04545, 0.963, 0.1, 0.08148, 0.9, 0.08148, 0.9, 0.9185, 0.1, 0.9185, 0.1, 0.08148, 0.9, 0.08148, 0.9, 0.08148, 0.1, 0.08148, 0.9, 0.08148, 0.9, 0.9185, 0.9, 0.9185, 0.9, 0.08148, 0.1, 0.9185, 0.1, 0.08148, 0.1, 0.08148, 0.1, 0.9185, 0.04545, 0.03704, 0.9545, 0.03704, 0.0, 0.0, 0.0, 0.0, 0.0, 0.0, 0.0, 0.0, 0.0, 0.0, 0.0, 0.0, 0.0, 0.0, 0.0, 0.0, 0.0, 0.0, 0.0, 0.0, 0.0, 0.0, 0.0, 0.0, 0.0, 0.0, 0.0, 0.0, 0.0, 0.0, 0.0, 0.0, 0.0, 0.0, 0.0, 0.0, 0.0, 0.0, 0.0, 0.0, 0.0, 0.0, 0.0, 0.0, 0.0, 0.0, 0.0, 0.0, 0.04545, 0.03704, 1.0, 0.0, 0.9545, 0.03704])
me_fl_che_007.materials.append(mat_material_002)
me_fl_che_007.update()
me_fl_che_009 = bpy.data.meshes.new('Fläche.009')
me_fl_che_009.from_pydata([(-1.05, 0.0, 0.98), (-1.05, 0.0, 2.3), (-0.98, 0.0, 2.22), (-0.98, 0.0, 1.06), (-0.04, 0.0, 1.06), (-0.04, 0.0, 2.22), (-0.92, 0.02, 2.16), (-0.92, 0.02, 1.12), (-0.1, 0.02, 1.12), (-0.1, 0.02, 2.16), (-0.98, 0.02, 2.22), (-0.98, 0.02, 1.06), (-0.04, 0.02, 1.06), (-0.04, 0.02, 2.22), (-0.92, 0.04, 2.16), (-0.92, 0.04, 1.12), (-0.1, 0.04, 1.12), (-0.1, 0.04, 2.16), (-1.05, 0.0, 0.95), (-1.05, -0.13, 0.95), (-1.05, -0.1, 0.95), (-1.05, -0.13, 0.93), (-1.05, -0.1, 0.93), (-1.05, -0.13, 0.975), (-1.05, -0.125, 0.98), (1.05, 0.0, 0.98), (1.05, 0.0, 2.3), (0.04, 0.0, 2.22), (0.04, 0.0, 1.06), (0.98, 0.0, 1.06), (0.98, 0.0, 2.22), (0.1, 0.02, 2.16), (0.1, 0.02, 1.12), (0.92, 0.02, 1.12), (0.92, 0.02, 2.16), (0.04, 0.02, 2.22), (0.04, 0.02, 1.06), (0.98, 0.02, 1.06), (0.98, 0.02, 2.22), (0.1, 0.04, 2.16), (0.1, 0.04, 1.12), (0.92, 0.04, 1.12), (0.92, 0.04, 2.16), (1.05, 0.0, 0.95), (1.05, -0.13, 0.95), (1.05, -0.1, 0.95), (1.05, -0.13, 0.93), (1.05, -0.1, 0.93), (1.05, -0.125, 0.98), (1.05, -0.13, 0.975)], [], [(5, 2, 10, 13), (3, 2, 1, 0), (26, 1, 5, 27), (9, 6, 14, 17), (3, 4, 12, 11), (4, 5, 13, 12), (2, 3, 11, 10), (7, 6, 10, 11), (8, 7, 11, 12), (9, 8, 12, 13), (6, 9, 13, 10), (15, 16, 17, 14), (7, 8, 16, 15), (8, 9, 17, 16), (6, 7, 15, 14), (0, 18, 20, 19, 23, 24), (4, 28, 27, 5), (19, 20, 22, 21), (46, 21, 22, 47), (46, 44, 19, 21), (3, 0, 4), (30, 27, 35, 38), (5, 1, 2), (30, 29, 25, 26), (30, 26, 27), (34, 31, 39, 42), (28, 29, 37, 36), (29, 30, 38, 37), (27, 28, 36, 35), (32, 31, 35, 36), (33, 32, 36, 37), (34, 33, 37, 38), (31, 34, 38, 35), (40, 41, 42, 39), (32, 33, 41, 40), (33, 34, 42, 41), (31, 32, 40, 39), (28, 4, 0, 25), (43, 25, 48, 49, 44, 45), (49, 48, 24, 23), (0, 24, 48, 25), (49, 23, 19, 44), (45, 44, 46, 47), (28, 25, 29)])
_uv = me_fl_che_009.uv_layers.new(name='UV-Map')
_uv.uv.foreach_set('vector', [0.9545, 0.963, 0.04545, 0.963, 0.04545, 0.963, 0.9545, 0.963, 0.04545, 0.03704, 0.04545, 0.963, 0.0, 1.0, 0.0, 0.0, 0.0, 0.0, 0.0, 0.0, 0.0, 0.0, 0.0, 0.0, 0.9, 0.9185, 0.1, 0.9185, 0.1, 0.9185, 0.9, 0.9185, 0.04545, 0.03704, 0.9545, 0.03704, 0.9545, 0.03704, 0.04545, 0.03704, 0.9545, 0.03704, 0.9545, 0.963, 0.9545, 0.963, 0.9545, 0.03704, 0.04545, 0.963, 0.04545, 0.03704, 0.04545, 0.03704, 0.04545, 0.963, 0.1, 0.08148, 0.1, 0.9185, 0.04545, 0.963, 0.04545, 0.03704, 0.9, 0.08148, 0.1, 0.08148, 0.04545, 0.03704, 0.9545, 0.03704, 0.9, 0.9185, 0.9, 0.08148, 0.9545, 0.03704, 0.9545, 0.963, 0.1, 0.9185, 0.9, 0.9185, 0.9545, 0.963, 0.04545, 0.963, 0.1, 0.08148, 0.9, 0.08148, 0.9, 0.9185, 0.1, 0.9185, 0.1, 0.08148, 0.9, 0.08148, 0.9, 0.08148, 0.1, 0.08148, 0.9, 0.08148, 0.9, 0.9185, 0.9, 0.9185, 0.9, 0.08148, 0.1, 0.9185, 0.1, 0.08148, 0.1, 0.08148, 0.1, 0.9185, 0.0, 0.0, 0.0, 0.0, 0.0, 0.0, 0.0, 0.0, 0.0, 0.0, 0.0, 0.0, 0.9545, 0.03704, 0.04545, 0.03704, 0.04545, 0.963, 0.0, 0.0, 0.0, 0.0, 0.0, 0.0, 0.0, 0.0, 0.0, 0.0, 0.0, 0.0, 0.0, 0.0, 0.0, 0.0, 0.0, 0.0, 0.0, 0.0, 0.0, 0.0, 0.0, 0.0, 0.0, 0.0, 0.04545, 0.03704, 0.0, 0.0, 0.9545, 0.03704, 0.9545, 0.963, 0.04545, 0.963, 0.04545, 0.963, 0.9545, 0.963, 0.0, 0.0, 0.0, 0.0, 0.04545, 0.963, 0.9545, 0.963, 0.9545, 0.03704, 1.0, 0.0, 1.0, 1.0, 0.9545, 0.963, 1.0, 1.0, 0.0, 0.0, 0.9, 0.9185, 0.1, 0.9185, 0.1, 0.9185, 0.9, 0.9185, 0.04545, 0.03704, 0.9545, 0.03704, 0.9545, 0.03704, 0.04545, 0.03704, 0.9545, 0.03704, 0.9545, 0.963, 0.9545, 0.963, 0.9545, 0.03704, 0.04545, 0.963, 0.04545, 0.03704, 0.04545, 0.03704, 0.04545, 0.963, 0.1, 0.08148, 0.1, 0.9185, 0.04545, 0.963, 0.04545, 0.03704, 0.9, 0.08148, 0.1, 0.08148, 0.04545, 0.03704, 0.9545, 0.03704, 0.9, 0.9185, 0.9, 0.08148, 0.9545, 0.03704, 0.9545, 0.963, 0.1, 0.9185, 0.9, 0.9185, 0.9545, 0.963, 0.04545, 0.963, 0.1, 0.08148, 0.9, 0.08148, 0.9, 0.9185, 0.1, 0.9185, 0.1, 0.08148, 0.9, 0.08148, 0.9, 0.08148, 0.1, 0.08148, 0.9, 0.08148, 0.9, 0.9185, 0.9, 0.9185, 0.9, 0.08148, 0.1, 0.9185, 0.1, 0.08148, 0.1, 0.08148, 0.1, 0.9185, 0.04545, 0.03704, 0.9545, 0.03704, 0.0, 0.0, 0.0, 0.0, 0.0, 0.0, 0.0, 0.0, 0.0, 0.0, 0.0, 0.0, 0.0, 0.0, 0.0, 0.0, 0.0, 0.0, 0.0, 0.0, 0.0, 0.0, 0.0, 0.0, 0.0, 0.0, 0.0, 0.0, 0.0, 0.0, 0.0, 0.0, 0.0, 0.0, 0.0, 0.0, 0.0, 0.0, 0.0, 0.0, 0.0, 0.0, 0.0, 0.0, 0.0, 0.0, 0.0, 0.0, 0.04545, 0.03704, 1.0, 0.0, 0.9545, 0.03704])
me_fl_che_009.materials.append(mat_material_002)
me_fl_che_009.update()
me_fl_che_019 = bpy.data.meshes.new('Fläche.019')
me_fl_che_019.from_pydata([(-6.0, -6.0, 0.0), (-6.0, -6.0, 2.8), (-6.0, 6.0, 0.0), (-6.0, 6.0, 2.8), (-6.0, 0.0, 0.0), (-6.0, 0.0, 2.8), (-6.0, 3.0, 2.8), (-6.0, 3.0, 0.0), (-6.0, -3.0, 0.0), (-6.0, -3.0, 2.8)], [], [(7, 6, 3, 2), (8, 9, 5, 4), (4, 5, 6, 7), (0, 1, 9, 8)])
me_fl_che_019.update()
me_fl_che_020 = bpy.data.meshes.new('Fläche.020')
me_fl_che_020.from_pydata([(6.0, -6.0, 2.8), (6.0, -6.0, 0.0), (6.0, 6.0, 2.8), (6.0, 6.0, 0.0), (6.0, 0.0, 2.8), (6.0, 0.0, 0.0), (6.0, 3.0, 0.0), (6.0, 3.0, 2.8), (6.0, -3.0, 2.8), (6.0, -3.0, 0.0)], [], [(7, 6, 3, 2), (8, 9, 5, 4), (4, 5, 6, 7), (0, 1, 9, 8)])
me_fl_che_020.update()
me_fl_che_021 = bpy.data.meshes.new('Fläche.021')
me_fl_che_021.from_pydata([(6.0, 6.0, 0.0), (-6.0, 6.0, 0.0), (6.0, 6.0, 2.8), (-6.0, 6.0, 2.8), (6.0, 6.0, 0.95), (-6.0, 6.0, 0.95), (-6.0, 6.0, 2.3), (6.0, 6.0, 2.3), (-5.15, 6.0, 0.0), (-5.15, 6.0, 2.8), (-5.15, 6.0, 0.95), (-5.15, 6.0, 2.3), (-3.05, 6.0, 2.8), (-3.05, 6.0, 0.95), (-3.05, 6.0, 2.3), (-3.05, 6.0, 0.0), (-1.95, 6.0, 2.8), (-1.95, 6.0, 0.95), (-1.95, 6.0, 2.3), (-1.95, 6.0, 0.0), (-0.85, 6.0, 2.8), (-0.85, 6.0, 0.95), (-0.85, 6.0, 2.3), (-0.85, 6.0, 0.0), (0.85, 6.0, 2.8), (0.85, 6.0, 0.95), (0.85, 6.0, 2.3), (0.85, 6.0, 0.0), (1.95, 6.0, 2.8), (1.95, 6.0, 0.95), (1.95, 6.0, 2.3), (1.95, 6.0, 0.0), (3.05, 6.0, 2.8), (3.05, 6.0, 0.95), (3.05, 6.0, 2.3), (3.05, 6.0, 0.0), (5.15, 6.0, 2.8), (5.15, 6.0, 0.95), (5.15, 6.0, 2.3), (5.15, 6.0, 0.0), (-5.15, 5.9, 0.95), (-3.05, 5.9, 0.95), (-5.15, 5.9, 2.3), (-3.05, 5.9, 2.3), (0.85, 5.9, 0.95), (1.95, 5.9, 0.95), (0.85, 5.9, 2.3), (1.95, 5.9, 2.3), (3.05, 5.9, 0.95), (3.05, 5.9, 2.3), (5.15, 5.9, 0.95), (5.15, 5.9, 2.3), (6.0, 6.0, 0.8), (-6.0, 6.0, 0.8), (-5.15, 6.0, 0.8), (-3.05, 6.0, 0.8), (-1.95, 6.0, 0.8), (-0.85, 6.0, 0.8), (0.85, 6.0, 0.8), (1.95, 6.0, 0.8), (3.05, 6.0, 0.8), (5.15, 6.0, 0.8), (6.0, 6.0, 0.3), (-6.0, 6.0, 0.3), (-5.15, 6.0, 0.3), (-3.05, 6.0, 0.3), (-1.95, 6.0, 0.3), (-0.85, 6.0, 0.3), (0.85, 6.0, 0.3), (1.95, 6.0, 0.3), (3.05, 6.0, 0.3), (5.15, 6.0, 0.3), (-1.95, 5.9, 0.3), (-1.95, 5.9, 0.8), (-0.85, 5.9, 0.3), (-0.85, 5.9, 0.8)], [], [(11, 6, 3, 9), (54, 53, 5, 10), (10, 5, 6, 11), (37, 33, 48, 50), (17, 13, 14, 18), (26, 30, 47, 46), (55, 54, 10, 13), (14, 11, 9, 12), (18, 14, 12, 16), (56, 55, 13, 17), (25, 21, 22, 26), (29, 25, 44, 45), (33, 29, 30, 34), (21, 17, 18, 22), (57, 56, 17, 21), (22, 18, 16, 20), (26, 22, 20, 24), (58, 57, 21, 25), (4, 37, 38, 7), (59, 58, 25, 29), (30, 26, 24, 28), (34, 30, 28, 32), (60, 59, 29, 33), (61, 60, 33, 37), (38, 34, 32, 36), (7, 38, 36, 2), (52, 61, 37, 4), (13, 10, 40, 41), (34, 38, 51, 49), (14, 13, 41, 43), (11, 14, 43, 42), (30, 29, 45, 47), (33, 34, 49, 48), (10, 11, 42, 40), (25, 26, 46, 44), (38, 37, 50, 51), (62, 71, 61, 52), (71, 70, 60, 61), (70, 69, 59, 60), (69, 68, 58, 59), (68, 67, 57, 58), (57, 67, 74, 75), (66, 65, 55, 56), (65, 64, 54, 55), (64, 63, 53, 54), (8, 1, 63, 64), (15, 8, 64, 65), (19, 15, 65, 66), (23, 19, 66, 67), (27, 23, 67, 68), (31, 27, 68, 69), (35, 31, 69, 70), (39, 35, 70, 71), (0, 39, 71, 62), (67, 66, 72, 74), (66, 56, 73, 72), (56, 57, 75, 73)])
me_fl_che_021.update()
me_fl_che_022 = bpy.data.meshes.new('Fläche.022')
me_fl_che_022.from_pydata([(-6.0, -6.0, 0.0), (6.0, -6.0, 0.0), (-6.0, -6.0, 2.8), (6.0, -6.0, 2.8), (-6.0, -6.0, 0.2), (6.0, -6.0, 0.2), (6.0, -6.0, 0.95), (-6.0, -6.0, 0.95), (6.0, -6.0, 2.3), (-6.0, -6.0, 2.3), (-5.15, -6.0, 0.0), (-5.15, -6.0, 2.8), (-5.15, -6.0, 0.2), (-5.15, -6.0, 0.95), (-5.15, -6.0, 2.3), (-4.05, -6.0, 0.0), (-4.05, -6.0, 2.8), (-4.05, -6.0, 0.2), (-4.05, -6.0, 0.95), (-4.05, -6.0, 2.3), (-2.95, -6.0, 0.0), (-2.95, -6.0, 2.8), (-2.95, -6.0, 0.2), (-2.95, -6.0, 0.95), (-2.95, -6.0, 2.3), (-1.95, -6.0, 0.0), (-1.95, -6.0, 2.8), (-1.95, -6.0, 0.2), (-1.95, -6.0, 0.95), (-1.95, -6.0, 2.3), (-0.85, -6.0, 0.0), (-0.85, -6.0, 2.8), (-0.85, -6.0, 0.2), (-0.85, -6.0, 0.95), (-0.85, -6.0, 2.3), (0.85, -6.0, 0.0), (0.85, -6.0, 2.8), (0.85, -6.0, 0.2), (0.85, -6.0, 0.95), (0.85, -6.0, 2.3), (1.95, -6.0, 0.0), (1.95, -6.0, 2.8), (1.95, -6.0, 0.2), (1.95, -6.0, 0.95), (1.95, -6.0, 2.3), (3.05, -6.0, 0.0), (3.05, -6.0, 2.8), (3.05, -6.0, 0.2), (3.05, -6.0, 0.95), (3.05, -6.0, 2.3), (4.05, -6.0, 0.0), (4.05, -6.0, 2.8), (4.05, -6.0, 0.2), (4.05, -6.0, 0.95), (4.05, -6.0, 2.3), (5.15, -6.0, 0.0), (5.15, -6.0, 2.8), (5.15, -6.0, 0.2), (5.15, -6.0, 0.95), (5.15, -6.0, 2.3), (-4.05, -5.9, 0.95), (-5.15, -5.9, 0.95), (-4.05, -5.9, 2.3), (-5.15, -5.9, 2.3), (-1.95, -5.9, 0.2), (-2.95, -5.9, 0.2), (-1.95, -5.9, 0.95), (-2.95, -5.9, 0.95), (-1.95, -5.9, 2.3), (-2.95, -5.9, 2.3), (-0.85, -5.9, 0.95), (-0.85, -5.9, 2.3), (1.95, -5.9, 0.95), (0.85, -5.9, 0.95), (1.95, -5.9, 2.3), (0.85, -5.9, 2.3), (4.05, -5.9, 0.2), (3.05, -5.9, 0.2), (4.05, -5.9, 0.95), (3.05, -5.9, 0.95), (4.05, -5.9, 2.3), (3.05, -5.9, 2.3), (5.15, -5.9, 0.95), (5.15, -5.9, 2.3)], [], [(59, 8, 3, 56), (55, 1, 5, 57), (57, 5, 6, 58), (58, 6, 8, 59), (7, 13, 14, 9), (4, 12, 13, 7), (0, 10, 12, 4), (9, 14, 11, 2), (39, 38, 73, 75), (12, 17, 18, 13), (10, 15, 17, 12), (14, 19, 16, 11), (18, 23, 24, 19), (17, 22, 23, 18), (15, 20, 22, 17), (19, 24, 21, 16), (22, 27, 64, 65), (14, 13, 61, 63), (20, 25, 27, 22), (24, 29, 26, 21), (44, 39, 75, 74), (27, 32, 33, 28), (25, 30, 32, 27), (29, 34, 31, 26), (33, 38, 39, 34), (32, 37, 38, 33), (30, 35, 37, 32), (34, 39, 36, 31), (58, 59, 83, 82), (37, 42, 43, 38), (35, 40, 42, 37), (39, 44, 41, 36), (43, 48, 49, 44), (42, 47, 48, 43), (40, 45, 47, 42), (44, 49, 46, 41), (33, 34, 71, 70), (19, 14, 63, 62), (45, 50, 52, 47), (49, 54, 51, 46), (52, 53, 78, 76), (52, 57, 58, 53), (50, 55, 57, 52), (54, 59, 56, 51), (47, 52, 76, 77), (18, 19, 62, 60), (43, 44, 74, 72), (29, 24, 69, 68), (54, 49, 81, 80), (28, 33, 70, 66), (24, 23, 67, 69), (53, 58, 82, 78), (49, 48, 79, 81), (34, 29, 68, 71), (23, 22, 65, 67), (59, 54, 80, 83), (48, 47, 77, 79), (13, 18, 60, 61), (27, 28, 66, 64), (38, 43, 72, 73)])
me_fl_che_022.update()
me_fl_che_023 = bpy.data.meshes.new('Fläche.023')
me_fl_che_023.from_pydata([(-0.55, 0.0, 0.98), (0.55, 0.0, 0.98), (-0.55, 0.0, 2.3), (0.55, 0.0, 2.3), (-0.47, 0.0, 2.22), (-0.47, 0.0, 1.06), (0.47, 0.0, 1.06), (0.47, 0.0, 2.22), (-0.41, 0.02, 2.16), (-0.41, 0.02, 1.12), (0.41, 0.02, 1.12), (0.41, 0.02, 2.16), (-0.47, 0.02, 2.22), (-0.47, 0.02, 1.06), (0.47, 0.02, 1.06), (0.47, 0.02, 2.22), (-0.41, 0.04, 2.16), (-0.41, 0.04, 1.12), (0.41, 0.04, 1.12), (0.41, 0.04, 2.16), (-0.55, 0.0, 0.95), (0.55, 0.0, 0.95), (-0.55, -0.13, 0.95), (0.55, -0.13, 0.95), (0.55, -0.1, 0.95), (-0.55, -0.1, 0.95), (-0.55, -0.13, 0.93), (0.55, -0.13, 0.93), (-0.55, -0.1, 0.93), (0.55, -0.1, 0.93), (-0.55, -0.13, 0.975), (-0.55, -0.125, 0.98), (0.55, -0.125, 0.98), (0.55, -0.13, 0.975)], [], [(7, 4, 12, 15), (5, 4, 2, 0), (7, 6, 1, 3), (4, 7, 3, 2), (11, 8, 16, 19), (5, 6, 14, 13), (6, 7, 15, 14), (4, 5, 13, 12), (9, 8, 12, 13), (10, 9, 13, 14), (11, 10, 14, 15), (8, 11, 15, 12), (17, 18, 19, 16), (9, 10, 18, 17), (10, 11, 19, 18), (8, 9, 17, 16), (0, 20, 25, 22, 30, 31), (33, 30, 22, 23), (21, 1, 32, 33, 23, 24), (22, 25, 28, 26), (26, 28, 29, 27), (23, 22, 26, 27), (24, 23, 27, 29), (6, 5, 0, 1), (30, 33, 32, 31), (1, 0, 31, 32)])
_uv = me_fl_che_023.uv_layers.new(name='UV-Map')
_uv.uv.foreach_set('vector', [0.9545, 0.963, 0.04545, 0.963, 0.04545, 0.963, 0.9545, 0.963, 0.04545, 0.03704, 0.04545, 0.963, 0.0, 1.0, 0.0, 0.0, 0.9545, 0.963, 0.9545, 0.03704, 1.0, 0.0, 1.0, 1.0, 0.04545, 0.963, 0.9545, 0.963, 1.0, 1.0, 0.0, 1.0, 0.9, 0.9185, 0.1, 0.9185, 0.1, 0.9185, 0.9, 0.9185, 0.04545, 0.03704, 0.9545, 0.03704, 0.9545, 0.03704, 0.04545, 0.03704, 0.9545, 0.03704, 0.9545, 0.963, 0.9545, 0.963, 0.9545, 0.03704, 0.04545, 0.963, 0.04545, 0.03704, 0.04545, 0.03704, 0.04545, 0.963, 0.1, 0.08148, 0.1, 0.9185, 0.04545, 0.963, 0.04545, 0.03704, 0.9, 0.08148, 0.1, 0.08148, 0.04545, 0.03704, 0.9545, 0.03704, 0.9, 0.9185, 0.9, 0.08148, 0.9545, 0.03704, 0.9545, 0.963, 0.1, 0.9185, 0.9, 0.9185, 0.9545, 0.963, 0.04545, 0.963, 0.1, 0.08148, 0.9, 0.08148, 0.9, 0.9185, 0.1, 0.9185, 0.1, 0.08148, 0.9, 0.08148, 0.9, 0.08148, 0.1, 0.08148, 0.9, 0.08148, 0.9, 0.9185, 0.9, 0.9185, 0.9, 0.08148, 0.1, 0.9185, 0.1, 0.08148, 0.1, 0.08148, 0.1, 0.9185, 0.0, 0.0, 0.0, 0.0, 0.0, 0.0, 0.0, 0.0, 0.0, 0.0, 0.0, 0.0, 1.0, 0.0, 0.0, 0.0, 0.0, 0.0, 1.0, 0.0, 0.0, 0.0, 0.0, 0.0, 0.0, 0.0, 0.0, 0.0, 0.0, 0.0, 0.0, 0.0, 0.0, 0.0, 0.0, 0.0, 0.0, 0.0, 0.0, 0.0, 0.0, 0.0, 0.0, 0.0, 0.0, 0.0, 0.0, 0.0, 1.0, 0.0, 0.0, 0.0, 0.0, 0.0, 1.0, 0.0, 0.0, 0.0, 0.0, 0.0, 0.0, 0.0, 0.0, 0.0, 0.9545, 0.03704, 0.04545, 0.03704, 0.0, 0.0, 1.0, 0.0, 0.0, 0.0, 1.0, 0.0, 1.0, 0.0, 0.0, 0.0, 1.0, 0.0, 0.0, 0.0, 0.0, 0.0, 1.0, 0.0])
me_fl_che_023.materials.append(mat_material_001)
me_fl_che_023.update()
me_fl_che_024 = bpy.data.meshes.new('Fläche.024')
me_fl_che_024.from_pydata([(-0.55, 0.0, 0.98), (0.55, 0.0, 0.98), (-0.55, 0.0, 2.3), (0.55, 0.0, 2.3), (-0.47, 0.0, 2.22), (-0.47, 0.0, 1.06), (0.47, 0.0, 1.06), (0.47, 0.0, 2.22), (-0.41, 0.02, 2.16), (-0.41, 0.02, 1.12), (0.41, 0.02, 1.12), (0.41, 0.02, 2.16), (-0.47, 0.02, 2.22), (-0.47, 0.02, 1.06), (0.47, 0.02, 1.06), (0.47, 0.02, 2.22), (-0.41, 0.04, 2.16), (-0.41, 0.04, 1.12), (0.41, 0.04, 1.12), (0.41, 0.04, 2.16), (-0.55, 0.0, 0.95), (0.55, 0.0, 0.95), (-0.55, -0.13, 0.95), (0.55, -0.13, 0.95), (0.55, -0.1, 0.95), (-0.55, -0.1, 0.95), (-0.55, -0.13, 0.93), (0.55, -0.13, 0.93), (-0.55, -0.1, 0.93), (0.55, -0.1, 0.93), (-0.55, -0.13, 0.975), (-0.55, -0.125, 0.98), (0.55, -0.125, 0.98), (0.55, -0.13, 0.975)], [], [(7, 4, 12, 15), (5, 4, 2, 0), (7, 6, 1, 3), (4, 7, 3, 2), (11, 8, 16, 19), (5, 6, 14, 13), (6, 7, 15, 14), (4, 5, 13, 12), (9, 8, 12, 13), (10, 9, 13, 14), (11, 10, 14, 15), (8, 11, 15, 12), (17, 18, 19, 16), (9, 10, 18, 17), (10, 11, 19, 18), (8, 9, 17, 16), (0, 20, 25, 22, 30, 31), (33, 30, 22, 23), (21, 1, 32, 33, 23, 24), (22, 25, 28, 26), (26, 28, 29, 27), (23, 22, 26, 27), (24, 23, 27, 29), (6, 5, 0, 1), (30, 33, 32, 31), (1, 0, 31, 32)])
_uv = me_fl_che_024.uv_layers.new(name='UV-Map')
_uv.uv.foreach_set('vector', [0.9545, 0.963, 0.04545, 0.963, 0.04545, 0.963, 0.9545, 0.963, 0.04545, 0.03704, 0.04545, 0.963, 0.0, 1.0, 0.0, 0.0, 0.9545, 0.963, 0.9545, 0.03704, 1.0, 0.0, 1.0, 1.0, 0.04545, 0.963, 0.9545, 0.963, 1.0, 1.0, 0.0, 1.0, 0.9, 0.9185, 0.1, 0.9185, 0.1, 0.9185, 0.9, 0.9185, 0.04545, 0.03704, 0.9545, 0.03704, 0.9545, 0.03704, 0.04545, 0.03704, 0.9545, 0.03704, 0.9545, 0.963, 0.9545, 0.963, 0.9545, 0.03704, 0.04545, 0.963, 0.04545, 0.03704, 0.04545, 0.03704, 0.04545, 0.963, 0.1, 0.08148, 0.1, 0.9185, 0.04545, 0.963, 0.04545, 0.03704, 0.9, 0.08148, 0.1, 0.08148, 0.04545, 0.03704, 0.9545, 0.03704, 0.9, 0.9185, 0.9, 0.08148, 0.9545, 0.03704, 0.9545, 0.963, 0.1, 0.9185, 0.9, 0.9185, 0.9545, 0.963, 0.04545, 0.963, 0.1, 0.08148, 0.9, 0.08148, 0.9, 0.9185, 0.1, 0.9185, 0.1, 0.08148, 0.9, 0.08148, 0.9, 0.08148, 0.1, 0.08148, 0.9, 0.08148, 0.9, 0.9185, 0.9, 0.9185, 0.9, 0.08148, 0.1, 0.9185, 0.1, 0.08148, 0.1, 0.08148, 0.1, 0.9185, 0.0, 0.0, 0.0, 0.0, 0.0, 0.0, 0.0, 0.0, 0.0, 0.0, 0.0, 0.0, 1.0, 0.0, 0.0, 0.0, 0.0, 0.0, 1.0, 0.0, 0.0, 0.0, 0.0, 0.0, 0.0, 0.0, 0.0, 0.0, 0.0, 0.0, 0.0, 0.0, 0.0, 0.0, 0.0, 0.0, 0.0, 0.0, 0.0, 0.0, 0.0, 0.0, 0.0, 0.0, 0.0, 0.0, 0.0, 0.0, 1.0, 0.0, 0.0, 0.0, 0.0, 0.0, 1.0, 0.0, 0.0, 0.0, 0.0, 0.0, 0.0, 0.0, 0.0, 0.0, 0.9545, 0.03704, 0.04545, 0.03704, 0.0, 0.0, 1.0, 0.0, 0.0, 0.0, 1.0, 0.0, 1.0, 0.0, 0.0, 0.0, 1.0, 0.0, 0.0, 0.0, 0.0, 0.0, 1.0, 0.0])
me_fl_che_024.materials.append(mat_material_001)
me_fl_che_024.update()
me_fl_che_025 = bpy.data.meshes.new('Fläche.025')
me_fl_che_025.from_pydata([(-0.55, 0.0, 0.98), (0.55, 0.0, 0.98), (-0.55, 0.0, 2.3), (0.55, 0.0, 2.3), (-0.47, 0.0, 2.22), (-0.47, 0.0, 1.06), (0.47, 0.0, 1.06), (0.47, 0.0, 2.22), (-0.41, 0.02, 2.16), (-0.41, 0.02, 1.12), (0.41, 0.02, 1.12), (0.41, 0.02, 2.16), (-0.47, 0.02, 2.22), (-0.47, 0.02, 1.06), (0.47, 0.02, 1.06), (0.47, 0.02, 2.22), (-0.41, 0.04, 2.16), (-0.41, 0.04, 1.12), (0.41, 0.04, 1.12), (0.41, 0.04, 2.16), (-0.55, 0.0, 0.95), (0.55, 0.0, 0.95), (-0.55, -0.13, 0.95), (0.55, -0.13, 0.95), (0.55, -0.1, 0.95), (-0.55, -0.1, 0.95), (-0.55, -0.13, 0.93), (0.55, -0.13, 0.93), (-0.55, -0.1, 0.93), (0.55, -0.1, 0.93), (-0.55, -0.13, 0.975), (-0.55, -0.125, 0.98), (0.55, -0.125, 0.98), (0.55, -0.13, 0.975)], [], [(7, 4, 12, 15), (5, 4, 2, 0), (7, 6, 1, 3), (4, 7, 3, 2), (11, 8, 16, 19), (5, 6, 14, 13), (6, 7, 15, 14), (4, 5, 13, 12), (9, 8, 12, 13), (10, 9, 13, 14), (11, 10, 14, 15), (8, 11, 15, 12), (17, 18, 19, 16), (9, 10, 18, 17), (10, 11, 19, 18), (8, 9, 17, 16), (0, 20, 25, 22, 30, 31), (33, 30, 22, 23), (21, 1, 32, 33, 23, 24), (22, 25, 28, 26), (26, 28, 29, 27), (23, 22, 26, 27), (24, 23, 27, 29), (6, 5, 0, 1), (30, 33, 32, 31), (1, 0, 31, 32)])
_uv = me_fl_che_025.uv_layers.new(name='UV-Map')
_uv.uv.foreach_set('vector', [0.9545, 0.963, 0.04545, 0.963, 0.04545, 0.963, 0.9545, 0.963, 0.04545, 0.03704, 0.04545, 0.963, 0.0, 1.0, 0.0, 0.0, 0.9545, 0.963, 0.9545, 0.03704, 1.0, 0.0, 1.0, 1.0, 0.04545, 0.963, 0.9545, 0.963, 1.0, 1.0, 0.0, 1.0, 0.9, 0.9185, 0.1, 0.9185, 0.1, 0.9185, 0.9, 0.9185, 0.04545, 0.03704, 0.9545, 0.03704, 0.9545, 0.03704, 0.04545, 0.03704, 0.9545, 0.03704, 0.9545, 0.963, 0.9545, 0.963, 0.9545, 0.03704, 0.04545, 0.963, 0.04545, 0.03704, 0.04545, 0.03704, 0.04545, 0.963, 0.1, 0.08148, 0.1, 0.9185, 0.04545, 0.963, 0.04545, 0.03704, 0.9, 0.08148, 0.1, 0.08148, 0.04545, 0.03704, 0.9545, 0.03704, 0.9, 0.9185, 0.9, 0.08148, 0.9545, 0.03704, 0.9545, 0.963, 0.1, 0.9185, 0.9, 0.9185, 0.9545, 0.963, 0.04545, 0.963, 0.1, 0.08148, 0.9, 0.08148, 0.9, 0.9185, 0.1, 0.9185, 0.1, 0.08148, 0.9, 0.08148, 0.9, 0.08148, 0.1, 0.08148, 0.9, 0.08148, 0.9, 0.9185, 0.9, 0.9185, 0.9, 0.08148, 0.1, 0.9185, 0.1, 0.08148, 0.1, 0.08148, 0.1, 0.9185, 0.0, 0.0, 0.0, 0.0, 0.0, 0.0, 0.0, 0.0, 0.0, 0.0, 0.0, 0.0, 1.0, 0.0, 0.0, 0.0, 0.0, 0.0, 1.0, 0.0, 0.0, 0.0, 0.0, 0.0, 0.0, 0.0, 0.0, 0.0, 0.0, 0.0, 0.0, 0.0, 0.0, 0.0, 0.0, 0.0, 0.0, 0.0, 0.0, 0.0, 0.0, 0.0, 0.0, 0.0, 0.0, 0.0, 0.0, 0.0, 1.0, 0.0, 0.0, 0.0, 0.0, 0.0, 1.0, 0.0, 0.0, 0.0, 0.0, 0.0, 0.0, 0.0, 0.0, 0.0, 0.9545, 0.03704, 0.04545, 0.03704, 0.0, 0.0, 1.0, 0.0, 0.0, 0.0, 1.0, 0.0, 1.0, 0.0, 0.0, 0.0, 1.0, 0.0, 0.0, 0.0, 0.0, 0.0, 1.0, 0.0])
me_fl_che_025.materials.append(mat_material_001)
me_fl_che_025.update()
me_fl_che_026 = bpy.data.meshes.new('Fläche.026')
me_fl_che_026.from_pydata([(-0.55, 0.0, 0.98), (0.55, 0.0, 0.98), (-0.55, 0.0, 2.3), (0.55, 0.0, 2.3), (-0.47, 0.0, 2.22), (-0.47, 0.0, 1.06), (0.47, 0.0, 1.06), (0.47, 0.0, 2.22), (-0.41, 0.02, 2.16), (-0.41, 0.02, 1.12), (0.41, 0.02, 1.12), (0.41, 0.02, 2.16), (-0.47, 0.02, 2.22), (-0.47, 0.02, 1.06), (0.47, 0.02, 1.06), (0.47, 0.02, 2.22), (-0.41, 0.04, 2.16), (-0.41, 0.04, 1.12), (0.41, 0.04, 1.12), (0.41, 0.04, 2.16), (-0.55, 0.0, 0.95), (0.55, 0.0, 0.95), (-0.55, -0.13, 0.95), (0.55, -0.13, 0.95), (0.55, -0.1, 0.95), (-0.55, -0.1, 0.95), (-0.55, -0.13, 0.93), (0.55, -0.13, 0.93), (-0.55, -0.1, 0.93), (0.55, -0.1, 0.93), (-0.55, -0.13, 0.975), (-0.55, -0.125, 0.98), (0.55, -0.125, 0.98), (0.55, -0.13, 0.975)], [], [(7, 4, 12, 15), (5, 4, 2, 0), (7, 6, 1, 3), (4, 7, 3, 2), (11, 8, 16, 19), (5, 6, 14, 13), (6, 7, 15, 14), (4, 5, 13, 12), (9, 8, 12, 13), (10, 9, 13, 14), (11, 10, 14, 15), (8, 11, 15, 12), (17, 18, 19, 16), (9, 10, 18, 17), (10, 11, 19, 18), (8, 9, 17, 16), (0, 20, 25, 22, 30, 31), (33, 30, 22, 23), (21, 1, 32, 33, 23, 24), (22, 25, 28, 26), (26, 28, 29, 27), (23, 22, 26, 27), (24, 23, 27, 29), (6, 5, 0, 1), (30, 33, 32, 31), (1, 0, 31, 32)])
_uv = me_fl_che_026.uv_layers.new(name='UV-Map')
_uv.uv.foreach_set('vector', [0.9545, 0.963, 0.04545, 0.963, 0.04545, 0.963, 0.9545, 0.963, 0.04545, 0.03704, 0.04545, 0.963, 0.0, 1.0, 0.0, 0.0, 0.9545, 0.963, 0.9545, 0.03704, 1.0, 0.0, 1.0, 1.0, 0.04545, 0.963, 0.9545, 0.963, 1.0, 1.0, 0.0, 1.0, 0.9, 0.9185, 0.1, 0.9185, 0.1, 0.9185, 0.9, 0.9185, 0.04545, 0.03704, 0.9545, 0.03704, 0.9545, 0.03704, 0.04545, 0.03704, 0.9545, 0.03704, 0.9545, 0.963, 0.9545, 0.963, 0.9545, 0.03704, 0.04545, 0.963, 0.04545, 0.03704, 0.04545, 0.03704, 0.04545, 0.963, 0.1, 0.08148, 0.1, 0.9185, 0.04545, 0.963, 0.04545, 0.03704, 0.9, 0.08148, 0.1, 0.08148, 0.04545, 0.03704, 0.9545, 0.03704, 0.9, 0.9185, 0.9, 0.08148, 0.9545, 0.03704, 0.9545, 0.963, 0.1, 0.9185, 0.9, 0.9185, 0.9545, 0.963, 0.04545, 0.963, 0.1, 0.08148, 0.9, 0.08148, 0.9, 0.9185, 0.1, 0.9185, 0.1, 0.08148, 0.9, 0.08148, 0.9, 0.08148, 0.1, 0.08148, 0.9, 0.08148, 0.9, 0.9185, 0.9, 0.9185, 0.9, 0.08148, 0.1, 0.9185, 0.1, 0.08148, 0.1, 0.08148, 0.1, 0.9185, 0.0, 0.0, 0.0, 0.0, 0.0, 0.0, 0.0, 0.0, 0.0, 0.0, 0.0, 0.0, 1.0, 0.0, 0.0, 0.0, 0.0, 0.0, 1.0, 0.0, 0.0, 0.0, 0.0, 0.0, 0.0, 0.0, 0.0, 0.0, 0.0, 0.0, 0.0, 0.0, 0.0, 0.0, 0.0, 0.0, 0.0, 0.0, 0.0, 0.0, 0.0, 0.0, 0.0, 0.0, 0.0, 0.0, 0.0, 0.0, 1.0, 0.0, 0.0, 0.0, 0.0, 0.0, 1.0, 0.0, 0.0, 0.0, 0.0, 0.0, 0.0, 0.0, 0.0, 0.0, 0.9545, 0.03704, 0.04545, 0.03704, 0.0, 0.0, 1.0, 0.0, 0.0, 0.0, 1.0, 0.0, 1.0, 0.0, 0.0, 0.0, 1.0, 0.0, 0.0, 0.0, 0.0, 0.0, 1.0, 0.0])
me_fl_che_026.materials.append(mat_material_001)
me_fl_che_026.update()
me_fl_che_027 = bpy.data.meshes.new('Fläche.027')
me_fl_che_027.from_pydata([(-0.55, 0.0, 0.98), (0.55, 0.0, 0.98), (-0.55, 0.0, 2.3), (0.55, 0.0, 2.3), (-0.47, 0.0, 2.22), (-0.47, 0.0, 1.06), (0.47, 0.0, 1.06), (0.47, 0.0, 2.22), (-0.41, 0.02, 2.16), (-0.41, 0.02, 1.12), (0.41, 0.02, 1.12), (0.41, 0.02, 2.16), (-0.47, 0.02, 2.22), (-0.47, 0.02, 1.06), (0.47, 0.02, 1.06), (0.47, 0.02, 2.22), (-0.41, 0.04, 2.16), (-0.41, 0.04, 1.12), (0.41, 0.04, 1.12), (0.41, 0.04, 2.16), (-0.55, 0.0, 0.95), (0.55, 0.0, 0.95), (-0.55, -0.13, 0.95), (0.55, -0.13, 0.95), (0.55, -0.1, 0.95), (-0.55, -0.1, 0.95), (-0.55, -0.13, 0.93), (0.55, -0.13, 0.93), (-0.55, -0.1, 0.93), (0.55, -0.1, 0.93), (-0.55, -0.13, 0.975), (-0.55, -0.125, 0.98), (0.55, -0.125, 0.98), (0.55, -0.13, 0.975)], [], [(7, 4, 12, 15), (5, 4, 2, 0), (7, 6, 1, 3), (4, 7, 3, 2), (11, 8, 16, 19), (5, 6, 14, 13), (6, 7, 15, 14), (4, 5, 13, 12), (9, 8, 12, 13), (10, 9, 13, 14), (11, 10, 14, 15), (8, 11, 15, 12), (17, 18, 19, 16), (9, 10, 18, 17), (10, 11, 19, 18), (8, 9, 17, 16), (0, 20, 25, 22, 30, 31), (33, 30, 22, 23), (21, 1, 32, 33, 23, 24), (22, 25, 28, 26), (26, 28, 29, 27), (23, 22, 26, 27), (24, 23, 27, 29), (6, 5, 0, 1), (30, 33, 32, 31), (1, 0, 31, 32)])
_uv = me_fl_che_027.uv_layers.new(name='UV-Map')
_uv.uv.foreach_set('vector', [0.9545, 0.963, 0.04545, 0.963, 0.04545, 0.963, 0.9545, 0.963, 0.04545, 0.03704, 0.04545, 0.963, 0.0, 1.0, 0.0, 0.0, 0.9545, 0.963, 0.9545, 0.03704, 1.0, 0.0, 1.0, 1.0, 0.04545, 0.963, 0.9545, 0.963, 1.0, 1.0, 0.0, 1.0, 0.9, 0.9185, 0.1, 0.9185, 0.1, 0.9185, 0.9, 0.9185, 0.04545, 0.03704, 0.9545, 0.03704, 0.9545, 0.03704, 0.04545, 0.03704, 0.9545, 0.03704, 0.9545, 0.963, 0.9545, 0.963, 0.9545, 0.03704, 0.04545, 0.963, 0.04545, 0.03704, 0.04545, 0.03704, 0.04545, 0.963, 0.1, 0.08148, 0.1, 0.9185, 0.04545, 0.963, 0.04545, 0.03704, 0.9, 0.08148, 0.1, 0.08148, 0.04545, 0.03704, 0.9545, 0.03704, 0.9, 0.9185, 0.9, 0.08148, 0.9545, 0.03704, 0.9545, 0.963, 0.1, 0.9185, 0.9, 0.9185, 0.9545, 0.963, 0.04545, 0.963, 0.1, 0.08148, 0.9, 0.08148, 0.9, 0.9185, 0.1, 0.9185, 0.1, 0.08148, 0.9, 0.08148, 0.9, 0.08148, 0.1, 0.08148, 0.9, 0.08148, 0.9, 0.9185, 0.9, 0.9185, 0.9, 0.08148, 0.1, 0.9185, 0.1, 0.08148, 0.1, 0.08148, 0.1, 0.9185, 0.0, 0.0, 0.0, 0.0, 0.0, 0.0, 0.0, 0.0, 0.0, 0.0, 0.0, 0.0, 1.0, 0.0, 0.0, 0.0, 0.0, 0.0, 1.0, 0.0, 0.0, 0.0, 0.0, 0.0, 0.0, 0.0, 0.0, 0.0, 0.0, 0.0, 0.0, 0.0, 0.0, 0.0, 0.0, 0.0, 0.0, 0.0, 0.0, 0.0, 0.0, 0.0, 0.0, 0.0, 0.0, 0.0, 0.0, 0.0, 1.0, 0.0, 0.0, 0.0, 0.0, 0.0, 1.0, 0.0, 0.0, 0.0, 0.0, 0.0, 0.0, 0.0, 0.0, 0.0, 0.9545, 0.03704, 0.04545, 0.03704, 0.0, 0.0, 1.0, 0.0, 0.0, 0.0, 1.0, 0.0, 1.0, 0.0, 0.0, 0.0, 1.0, 0.0, 0.0, 0.0, 0.0, 0.0, 1.0, 0.0])
me_fl_che_027.materials.append(mat_material_001)
me_fl_che_027.update()
me_fl_che_028 = bpy.data.meshes.new('Fläche.028')
me_fl_che_028.from_pydata([(-0.5, 0.0, 0.2), (0.5, 0.0, 0.2), (-0.5, 0.0, 2.3), (0.5, 0.0, 2.3), (-0.42, 0.0, 2.22), (-0.42, 0.0, 0.22), (0.42, 0.0, 0.22), (0.42, 0.0, 2.22), (-0.36, 0.02, 2.16), (-0.36, 0.02, 0.28), (0.36, 0.02, 0.28), (0.36, 0.02, 2.16), (-0.42, 0.02, 2.22), (-0.42, 0.02, 0.22), (0.42, 0.02, 0.22), (0.42, 0.02, 2.22), (-0.36, 0.04, 2.16), (-0.36, 0.04, 0.28), (0.36, 0.04, 0.28), (0.36, 0.04, 2.16)], [], [(7, 4, 12, 15), (5, 4, 2, 0), (7, 6, 1, 3), (4, 7, 3, 2), (11, 8, 16, 19), (5, 6, 14, 13), (6, 7, 15, 14), (4, 5, 13, 12), (9, 8, 12, 13), (10, 9, 13, 14), (11, 10, 14, 15), (8, 11, 15, 12), (17, 18, 19, 16), (9, 10, 18, 17), (10, 11, 19, 18), (8, 9, 17, 16), (6, 5, 0, 1)])
_uv = me_fl_che_028.uv_layers.new(name='UV-Map')
_uv.uv.foreach_set('vector', [0.9545, 0.963, 0.04545, 0.963, 0.04545, 0.963, 0.9545, 0.963, 0.04545, 0.03704, 0.04545, 0.963, 0.0, 1.0, 0.0, 0.0, 0.9545, 0.963, 0.9545, 0.03704, 1.0, 0.0, 1.0, 1.0, 0.04545, 0.963, 0.9545, 0.963, 1.0, 1.0, 0.0, 1.0, 0.9, 0.9185, 0.1, 0.9185, 0.1, 0.9185, 0.9, 0.9185, 0.04545, 0.03704, 0.9545, 0.03704, 0.9545, 0.03704, 0.04545, 0.03704, 0.9545, 0.03704, 0.9545, 0.963, 0.9545, 0.963, 0.9545, 0.03704, 0.04545, 0.963, 0.04545, 0.03704, 0.04545, 0.03704, 0.04545, 0.963, 0.1, 0.08148, 0.1, 0.9185, 0.04545, 0.963, 0.04545, 0.03704, 0.9, 0.08148, 0.1, 0.08148, 0.04545, 0.03704, 0.9545, 0.03704, 0.9, 0.9185, 0.9, 0.08148, 0.9545, 0.03704, 0.9545, 0.963, 0.1, 0.9185, 0.9, 0.9185, 0.9545, 0.963, 0.04545, 0.963, 0.1, 0.08148, 0.9, 0.08148, 0.9, 0.9185, 0.1, 0.9185, 0.1, 0.08148, 0.9, 0.08148, 0.9, 0.08148, 0.1, 0.08148, 0.9, 0.08148, 0.9, 0.9185, 0.9, 0.9185, 0.9, 0.08148, 0.1, 0.9185, 0.1, 0.08148, 0.1, 0.08148, 0.1, 0.9185, 0.9545, 0.03704, 0.04545, 0.03704, 0.0, 0.0, 1.0, 0.0])
me_fl_che_028.materials.append(mat_material)
me_fl_che_028.update()
me_fl_che_029 = bpy.data.meshes.new('Fläche.029')
me_fl_che_029.from_pydata([(-0.5, 0.0, 0.2), (0.5, 0.0, 0.2), (-0.5, 0.0, 2.3), (0.5, 0.0, 2.3), (-0.42, 0.0, 2.22), (-0.42, 0.0, 0.22), (0.42, 0.0, 0.22), (0.42, 0.0, 2.22), (-0.36, 0.02, 2.16), (-0.36, 0.02, 0.28), (0.36, 0.02, 0.28), (0.36, 0.02, 2.16), (-0.42, 0.02, 2.22), (-0.42, 0.02, 0.22), (0.42, 0.02, 0.22), (0.42, 0.02, 2.22), (-0.36, 0.04, 2.16), (-0.36, 0.04, 0.28), (0.36, 0.04, 0.28), (0.36, 0.04, 2.16)], [], [(7, 4, 12, 15), (5, 4, 2, 0), (7, 6, 1, 3), (4, 7, 3, 2), (11, 8, 16, 19), (5, 6, 14, 13), (6, 7, 15, 14), (4, 5, 13, 12), (9, 8, 12, 13), (10, 9, 13, 14), (11, 10, 14, 15), (8, 11, 15, 12), (17, 18, 19, 16), (9, 10, 18, 17), (10, 11, 19, 18), (8, 9, 17, 16), (6, 5, 0, 1)])
_uv = me_fl_che_029.uv_layers.new(name='UV-Map')
_uv.uv.foreach_set('vector', [0.9545, 0.963, 0.04545, 0.963, 0.04545, 0.963, 0.9545, 0.963, 0.04545, 0.03704, 0.04545, 0.963, 0.0, 1.0, 0.0, 0.0, 0.9545, 0.963, 0.9545, 0.03704, 1.0, 0.0, 1.0, 1.0, 0.04545, 0.963, 0.9545, 0.963, 1.0, 1.0, 0.0, 1.0, 0.9, 0.9185, 0.1, 0.9185, 0.1, 0.9185, 0.9, 0.9185, 0.04545, 0.03704, 0.9545, 0.03704, 0.9545, 0.03704, 0.04545, 0.03704, 0.9545, 0.03704, 0.9545, 0.963, 0.9545, 0.963, 0.9545, 0.03704, 0.04545, 0.963, 0.04545, 0.03704, 0.04545, 0.03704, 0.04545, 0.963, 0.1, 0.08148, 0.1, 0.9185, 0.04545, 0.963, 0.04545, 0.03704, 0.9, 0.08148, 0.1, 0.08148, 0.04545, 0.03704, 0.9545, 0.03704, 0.9, 0.9185, 0.9, 0.08148, 0.9545, 0.03704, 0.9545, 0.963, 0.1, 0.9185, 0.9, 0.9185, 0.9545, 0.963, 0.04545, 0.963, 0.1, 0.08148, 0.9, 0.08148, 0.9, 0.9185, 0.1, 0.9185, 0.1, 0.08148, 0.9, 0.08148, 0.9, 0.08148, 0.1, 0.08148, 0.9, 0.08148, 0.9, 0.9185, 0.9, 0.9185, 0.9, 0.08148, 0.1, 0.9185, 0.1, 0.08148, 0.1, 0.08148, 0.1, 0.9185, 0.9545, 0.03704, 0.04545, 0.03704, 0.0, 0.0, 1.0, 0.0])
me_fl_che_029.materials.append(mat_material)
me_fl_che_029.update()
me_fl_che_030 = bpy.data.meshes.new('Fläche.030')
me_fl_che_030.from_pydata([(-1.05, 0.0, 0.98), (-1.05, 0.0, 2.3), (-0.98, 0.0, 2.22), (-0.98, 0.0, 1.06), (-0.04, 0.0, 1.06), (-0.04, 0.0, 2.22), (-0.92, 0.02, 2.16), (-0.92, 0.02, 1.12), (-0.1, 0.02, 1.12), (-0.1, 0.02, 2.16), (-0.98, 0.02, 2.22), (-0.98, 0.02, 1.06), (-0.04, 0.02, 1.06), (-0.04, 0.02, 2.22), (-0.92, 0.04, 2.16), (-0.92, 0.04, 1.12), (-0.1, 0.04, 1.12), (-0.1, 0.04, 2.16), (-1.05, 0.0, 0.95), (-1.05, -0.13, 0.95), (-1.05, -0.1, 0.95), (-1.05, -0.13, 0.93), (-1.05, -0.1, 0.93), (-1.05, -0.13, 0.975), (-1.05, -0.125, 0.98), (1.05, 0.0, 0.98), (1.05, 0.0, 2.3), (0.04, 0.0, 2.22), (0.04, 0.0, 1.06), (0.98, 0.0, 1.06), (0.98, 0.0, 2.22), (0.1, 0.02, 2.16), (0.1, 0.02, 1.12), (0.92, 0.02, 1.12), (0.92, 0.02, 2.16), (0.04, 0.02, 2.22), (0.04, 0.02, 1.06), (0.98, 0.02, 1.06), (0.98, 0.02, 2.22), (0.1, 0.04, 2.16), (0.1, 0.04, 1.12), (0.92, 0.04, 1.12), (0.92, 0.04, 2.16), (1.05, 0.0, 0.95), (1.05, -0.13, 0.95), (1.05, -0.1, 0.95), (1.05, -0.13, 0.93), (1.05, -0.1, 0.93), (1.05, -0.125, 0.98), (1.05, -0.13, 0.975)], [], [(5, 2, 10, 13), (3, 2, 1, 0), (26, 1, 5, 27), (9, 6, 14, 17), (3, 4, 12, 11), (4, 5, 13, 12), (2, 3, 11, 10), (7, 6, 10, 11), (8, 7, 11, 12), (9, 8, 12, 13), (6, 9, 13, 10), (15, 16, 17, 14), (7, 8, 16, 15), (8, 9, 17, 16), (6, 7, 15, 14), (0, 18, 20, 19, 23, 24), (4, 28, 27, 5), (19, 20, 22, 21), (46, 21, 22, 47), (46, 44, 19, 21), (3, 0, 4), (30, 27, 35, 38), (5, 1, 2), (30, 29, 25, 26), (30, 26, 27), (34, 31, 39, 42), (28, 29, 37, 36), (29, 30, 38, 37), (27, 28, 36, 35), (32, 31, 35, 36), (33, 32, 36, 37), (34, 33, 37, 38), (31, 34, 38, 35), (40, 41, 42, 39), (32, 33, 41, 40), (33, 34, 42, 41), (31, 32, 40, 39), (28, 4, 0, 25), (43, 25, 48, 49, 44, 45), (49, 48, 24, 23), (0, 24, 48, 25), (49, 23, 19, 44), (45, 44, 46, 47), (28, 25, 29)])
_uv = me_fl_che_030.uv_layers.new(name='UV-Map')
_uv.uv.foreach_set('vector', [0.9545, 0.963, 0.04545, 0.963, 0.04545, 0.963, 0.9545, 0.963, 0.04545, 0.03704, 0.04545, 0.963, 0.0, 1.0, 0.0, 0.0, 0.0, 0.0, 0.0, 0.0, 0.0, 0.0, 0.0, 0.0, 0.9, 0.9185, 0.1, 0.9185, 0.1, 0.9185, 0.9, 0.9185, 0.04545, 0.03704, 0.9545, 0.03704, 0.9545, 0.03704, 0.04545, 0.03704, 0.9545, 0.03704, 0.9545, 0.963, 0.9545, 0.963, 0.9545, 0.03704, 0.04545, 0.963, 0.04545, 0.03704, 0.04545, 0.03704, 0.04545, 0.963, 0.1, 0.08148, 0.1, 0.9185, 0.04545, 0.963, 0.04545, 0.03704, 0.9, 0.08148, 0.1, 0.08148, 0.04545, 0.03704, 0.9545, 0.03704, 0.9, 0.9185, 0.9, 0.08148, 0.9545, 0.03704, 0.9545, 0.963, 0.1, 0.9185, 0.9, 0.9185, 0.9545, 0.963, 0.04545, 0.963, 0.1, 0.08148, 0.9, 0.08148, 0.9, 0.9185, 0.1, 0.9185, 0.1, 0.08148, 0.9, 0.08148, 0.9, 0.08148, 0.1, 0.08148, 0.9, 0.08148, 0.9, 0.9185, 0.9, 0.9185, 0.9, 0.08148, 0.1, 0.9185, 0.1, 0.08148, 0.1, 0.08148, 0.1, 0.9185, 0.0, 0.0, 0.0, 0.0, 0.0, 0.0, 0.0, 0.0, 0.0, 0.0, 0.0, 0.0, 0.9545, 0.03704, 0.04545, 0.03704, 0.04545, 0.963, 0.0, 0.0, 0.0, 0.0, 0.0, 0.0, 0.0, 0.0, 0.0, 0.0, 0.0, 0.0, 0.0, 0.0, 0.0, 0.0, 0.0, 0.0, 0.0, 0.0, 0.0, 0.0, 0.0, 0.0, 0.0, 0.0, 0.04545, 0.03704, 0.0, 0.0, 0.9545, 0.03704, 0.9545, 0.963, 0.04545, 0.963, 0.04545, 0.963, 0.9545, 0.963, 0.0, 0.0, 0.0, 0.0, 0.04545, 0.963, 0.9545, 0.963, 0.9545, 0.03704, 1.0, 0.0, 1.0, 1.0, 0.9545, 0.963, 1.0, 1.0, 0.0, 0.0, 0.9, 0.9185, 0.1, 0.9185, 0.1, 0.9185, 0.9, 0.9185, 0.04545, 0.03704, 0.9545, 0.03704, 0.9545, 0.03704, 0.04545, 0.03704, 0.9545, 0.03704, 0.9545, 0.963, 0.9545, 0.963, 0.9545, 0.03704, 0.04545, 0.963, 0.04545, 0.03704, 0.04545, 0.03704, 0.04545, 0.963, 0.1, 0.08148, 0.1, 0.9185, 0.04545, 0.963, 0.04545, 0.03704, 0.9, 0.08148, 0.1, 0.08148, 0.04545, 0.03704, 0.9545, 0.03704, 0.9, 0.9185, 0.9, 0.08148, 0.9545, 0.03704, 0.9545, 0.963, 0.1, 0.9185, 0.9, 0.9185, 0.9545, 0.963, 0.04545, 0.963, 0.1, 0.08148, 0.9, 0.08148, 0.9, 0.9185, 0.1, 0.9185, 0.1, 0.08148, 0.9, 0.08148, 0.9, 0.08148, 0.1, 0.08148, 0.9, 0.08148, 0.9, 0.9185, 0.9, 0.9185, 0.9, 0.08148, 0.1, 0.9185, 0.1, 0.08148, 0.1, 0.08148, 0.1, 0.9185, 0.04545, 0.03704, 0.9545, 0.03704, 0.0, 0.0, 0.0, 0.0, 0.0, 0.0, 0.0, 0.0, 0.0, 0.0, 0.0, 0.0, 0.0, 0.0, 0.0, 0.0, 0.0, 0.0, 0.0, 0.0, 0.0, 0.0, 0.0, 0.0, 0.0, 0.0, 0.0, 0.0, 0.0, 0.0, 0.0, 0.0, 0.0, 0.0, 0.0, 0.0, 0.0, 0.0, 0.0, 0.0, 0.0, 0.0, 0.0, 0.0, 0.0, 0.0, 0.0, 0.0, 0.04545, 0.03704, 1.0, 0.0, 0.9545, 0.03704])
me_fl_che_030.materials.append(mat_material_002)
me_fl_che_030.update()
me_fl_che_031 = bpy.data.meshes.new('Fläche.031')
me_fl_che_031.from_pydata([(-1.05, 0.0, 0.98), (-1.05, 0.0, 2.3), (-0.98, 0.0, 2.22), (-0.98, 0.0, 1.06), (-0.04, 0.0, 1.06), (-0.04, 0.0, 2.22), (-0.92, 0.02, 2.16), (-0.92, 0.02, 1.12), (-0.1, 0.02, 1.12), (-0.1, 0.02, 2.16), (-0.98, 0.02, 2.22), (-0.98, 0.02, 1.06), (-0.04, 0.02, 1.06), (-0.04, 0.02, 2.22), (-0.92, 0.04, 2.16), (-0.92, 0.04, 1.12), (-0.1, 0.04, 1.12), (-0.1, 0.04, 2.16), (-1.05, 0.0, 0.95), (-1.05, -0.13, 0.95), (-1.05, -0.1, 0.95), (-1.05, -0.13, 0.93), (-1.05, -0.1, 0.93), (-1.05, -0.13, 0.975), (-1.05, -0.125, 0.98), (1.05, 0.0, 0.98), (1.05, 0.0, 2.3), (0.04, 0.0, 2.22), (0.04, 0.0, 1.06), (0.98, 0.0, 1.06), (0.98, 0.0, 2.22), (0.1, 0.02, 2.16), (0.1, 0.02, 1.12), (0.92, 0.02, 1.12), (0.92, 0.02, 2.16), (0.04, 0.02, 2.22), (0.04, 0.02, 1.06), (0.98, 0.02, 1.06), (0.98, 0.02, 2.22), (0.1, 0.04, 2.16), (0.1, 0.04, 1.12), (0.92, 0.04, 1.12), (0.92, 0.04, 2.16), (1.05, 0.0, 0.95), (1.05, -0.13, 0.95), (1.05, -0.1, 0.95), (1.05, -0.13, 0.93), (1.05, -0.1, 0.93), (1.05, -0.125, 0.98), (1.05, -0.13, 0.975)], [], [(5, 2, 10, 13), (3, 2, 1, 0), (26, 1, 5, 27), (9, 6, 14, 17), (3, 4, 12, 11), (4, 5, 13, 12), (2, 3, 11, 10), (7, 6, 10, 11), (8, 7, 11, 12), (9, 8, 12, 13), (6, 9, 13, 10), (15, 16, 17, 14), (7, 8, 16, 15), (8, 9, 17, 16), (6, 7, 15, 14), (0, 18, 20, 19, 23, 24), (4, 28, 27, 5), (19, 20, 22, 21), (46, 21, 22, 47), (46, 44, 19, 21), (3, 0, 4), (30, 27, 35, 38), (5, 1, 2), (30, 29, 25, 26), (30, 26, 27), (34, 31, 39, 42), (28, 29, 37, 36), (29, 30, 38, 37), (27, 28, 36, 35), (32, 31, 35, 36), (33, 32, 36, 37), (34, 33, 37, 38), (31, 34, 38, 35), (40, 41, 42, 39), (32, 33, 41, 40), (33, 34, 42, 41), (31, 32, 40, 39), (28, 4, 0, 25), (43, 25, 48, 49, 44, 45), (49, 48, 24, 23), (0, 24, 48, 25), (49, 23, 19, 44), (45, 44, 46, 47), (28, 25, 29)])
_uv = me_fl_che_031.uv_layers.new(name='UV-Map')
_uv.uv.foreach_set('vector', [0.9545, 0.963, 0.04545, 0.963, 0.04545, 0.963, 0.9545, 0.963, 0.04545, 0.03704, 0.04545, 0.963, 0.0, 1.0, 0.0, 0.0, 0.0, 0.0, 0.0, 0.0, 0.0, 0.0, 0.0, 0.0, 0.9, 0.9185, 0.1, 0.9185, 0.1, 0.9185, 0.9, 0.9185, 0.04545, 0.03704, 0.9545, 0.03704, 0.9545, 0.03704, 0.04545, 0.03704, 0.9545, 0.03704, 0.9545, 0.963, 0.9545, 0.963, 0.9545, 0.03704, 0.04545, 0.963, 0.04545, 0.03704, 0.04545, 0.03704, 0.04545, 0.963, 0.1, 0.08148, 0.1, 0.9185, 0.04545, 0.963, 0.04545, 0.03704, 0.9, 0.08148, 0.1, 0.08148, 0.04545, 0.03704, 0.9545, 0.03704, 0.9, 0.9185, 0.9, 0.08148, 0.9545, 0.03704, 0.9545, 0.963, 0.1, 0.9185, 0.9, 0.9185, 0.9545, 0.963, 0.04545, 0.963, 0.1, 0.08148, 0.9, 0.08148, 0.9, 0.9185, 0.1, 0.9185, 0.1, 0.08148, 0.9, 0.08148, 0.9, 0.08148, 0.1, 0.08148, 0.9, 0.08148, 0.9, 0.9185, 0.9, 0.9185, 0.9, 0.08148, 0.1, 0.9185, 0.1, 0.08148, 0.1, 0.08148, 0.1, 0.9185, 0.0, 0.0, 0.0, 0.0, 0.0, 0.0, 0.0, 0.0, 0.0, 0.0, 0.0, 0.0, 0.9545, 0.03704, 0.04545, 0.03704, 0.04545, 0.963, 0.0, 0.0, 0.0, 0.0, 0.0, 0.0, 0.0, 0.0, 0.0, 0.0, 0.0, 0.0, 0.0, 0.0, 0.0, 0.0, 0.0, 0.0, 0.0, 0.0, 0.0, 0.0, 0.0, 0.0, 0.0, 0.0, 0.04545, 0.03704, 0.0, 0.0, 0.9545, 0.03704, 0.9545, 0.963, 0.04545, 0.963, 0.04545, 0.963, 0.9545, 0.963, 0.0, 0.0, 0.0, 0.0, 0.04545, 0.963, 0.9545, 0.963, 0.9545, 0.03704, 1.0, 0.0, 1.0, 1.0, 0.9545, 0.963, 1.0, 1.0, 0.0, 0.0, 0.9, 0.9185, 0.1, 0.9185, 0.1, 0.9185, 0.9, 0.9185, 0.04545, 0.03704, 0.9545, 0.03704, 0.9545, 0.03704, 0.04545, 0.03704, 0.9545, 0.03704, 0.9545, 0.963, 0.9545, 0.963, 0.9545, 0.03704, 0.04545, 0.963, 0.04545, 0.03704, 0.04545, 0.03704, 0.04545, 0.963, 0.1, 0.08148, 0.1, 0.9185, 0.04545, 0.963, 0.04545, 0.03704, 0.9, 0.08148, 0.1, 0.08148, 0.04545, 0.03704, 0.9545, 0.03704, 0.9, 0.9185, 0.9, 0.08148, 0.9545, 0.03704, 0.9545, 0.963, 0.1, 0.9185, 0.9, 0.9185, 0.9545, 0.963, 0.04545, 0.963, 0.1, 0.08148, 0.9, 0.08148, 0.9, 0.9185, 0.1, 0.9185, 0.1, 0.08148, 0.9, 0.08148, 0.9, 0.08148, 0.1, 0.08148, 0.9, 0.08148, 0.9, 0.9185, 0.9, 0.9185, 0.9, 0.08148, 0.1, 0.9185, 0.1, 0.08148, 0.1, 0.08148, 0.1, 0.9185, 0.04545, 0.03704, 0.9545, 0.03704, 0.0, 0.0, 0.0, 0.0, 0.0, 0.0, 0.0, 0.0, 0.0, 0.0, 0.0, 0.0, 0.0, 0.0, 0.0, 0.0, 0.0, 0.0, 0.0, 0.0, 0.0, 0.0, 0.0, 0.0, 0.0, 0.0, 0.0, 0.0, 0.0, 0.0, 0.0, 0.0, 0.0, 0.0, 0.0, 0.0, 0.0, 0.0, 0.0, 0.0, 0.0, 0.0, 0.0, 0.0, 0.0, 0.0, 0.0, 0.0, 0.04545, 0.03704, 1.0, 0.0, 0.9545, 0.03704])
me_fl_che_031.materials.append(mat_material_002)
me_fl_che_031.update()
me_fl_che_004 = bpy.data.meshes.new('Fläche.004')
me_fl_che_004.from_pydata([(-0.55, 0.0, 0.3), (0.55, 0.0, 0.3), (-0.55, 0.0, 0.8), (0.55, 0.0, 0.8), (-0.48, 0.0, 0.75), (-0.48, 0.0, 0.35), (0.48, 0.0, 0.35), (0.48, 0.0, 0.75), (-0.42, 0.02, 0.69), (-0.42, 0.02, 0.41), (0.42, 0.02, 0.41), (0.42, 0.02, 0.69), (-0.48, 0.02, 0.75), (-0.48, 0.02, 0.35), (0.48, 0.02, 0.35), (0.48, 0.02, 0.75), (-0.42, 0.04, 0.69), (-0.42, 0.04, 0.41), (0.42, 0.04, 0.41), (0.42, 0.04, 0.69)], [], [(7, 4, 12, 15), (5, 4, 2, 0), (7, 6, 1, 3), (4, 7, 3, 2), (11, 8, 16, 19), (5, 6, 14, 13), (6, 7, 15, 14), (4, 5, 13, 12), (9, 8, 12, 13), (10, 9, 13, 14), (11, 10, 14, 15), (8, 11, 15, 12), (17, 18, 19, 16), (9, 10, 18, 17), (10, 11, 19, 18), (8, 9, 17, 16), (6, 5, 0, 1)])
_uv = me_fl_che_004.uv_layers.new(name='UV-Map')
_uv.uv.foreach_set('vector', [0.9545, 0.963, 0.04545, 0.963, 0.04545, 0.963, 0.9545, 0.963, 0.04545, 0.03704, 0.04545, 0.963, 0.0, 1.0, 0.0, 0.0, 0.9545, 0.963, 0.9545, 0.03704, 1.0, 0.0, 1.0, 1.0, 0.04545, 0.963, 0.9545, 0.963, 1.0, 1.0, 0.0, 1.0, 0.9, 0.9185, 0.1, 0.9185, 0.1, 0.9185, 0.9, 0.9185, 0.04545, 0.03704, 0.9545, 0.03704, 0.9545, 0.03704, 0.04545, 0.03704, 0.9545, 0.03704, 0.9545, 0.963, 0.9545, 0.963, 0.9545, 0.03704, 0.04545, 0.963, 0.04545, 0.03704, 0.04545, 0.03704, 0.04545, 0.963, 0.1, 0.08148, 0.1, 0.9185, 0.04545, 0.963, 0.04545, 0.03704, 0.9, 0.08148, 0.1, 0.08148, 0.04545, 0.03704, 0.9545, 0.03704, 0.9, 0.9185, 0.9, 0.08148, 0.9545, 0.03704, 0.9545, 0.963, 0.1, 0.9185, 0.9, 0.9185, 0.9545, 0.963, 0.04545, 0.963, 0.1, 0.08148, 0.9, 0.08148, 0.9, 0.9185, 0.1, 0.9185, 0.1, 0.08148, 0.9, 0.08148, 0.9, 0.08148, 0.1, 0.08148, 0.9, 0.08148, 0.9, 0.9185, 0.9, 0.9185, 0.9, 0.08148, 0.1, 0.9185, 0.1, 0.08148, 0.1, 0.08148, 0.1, 0.9185, 0.9545, 0.03704, 0.04545, 0.03704, 0.0, 0.0, 1.0, 0.0])
me_fl_che_004.materials.append(mat_material_003)
me_fl_che_004.update()
me_fl_che_018 = bpy.data.meshes.new('Fläche.018')
me_fl_che_018.from_pydata([(6.0, 6.0, 0.0), (-6.0, 6.0, 0.0), (6.0, 6.0, 2.8), (-6.0, 6.0, 2.8), (6.0, 6.0, 0.95), (-6.0, 6.0, 0.95), (-6.0, 6.0, 2.3), (6.0, 6.0, 2.3), (-5.15, 6.0, 0.0), (-5.15, 6.0, 2.8), (-5.15, 6.0, 0.95), (-5.15, 6.0, 2.3), (-3.05, 6.0, 2.8), (-3.05, 6.0, 0.95), (-3.05, 6.0, 2.3), (-3.05, 6.0, 0.0), (-1.95, 6.0, 2.8), (-1.95, 6.0, 0.95), (-1.95, 6.0, 2.3), (-1.95, 6.0, 0.0), (-0.85, 6.0, 2.8), (-0.85, 6.0, 0.95), (-0.85, 6.0, 2.3), (-0.85, 6.0, 0.0), (0.85, 6.0, 2.8), (0.85, 6.0, 0.95), (0.85, 6.0, 2.3), (0.85, 6.0, 0.0), (1.95, 6.0, 2.8), (1.95, 6.0, 0.95), (1.95, 6.0, 2.3), (1.95, 6.0, 0.0), (3.05, 6.0, 2.8), (3.05, 6.0, 0.95), (3.05, 6.0, 2.3), (3.05, 6.0, 0.0), (5.15, 6.0, 2.8), (5.15, 6.0, 0.95), (5.15, 6.0, 2.3), (5.15, 6.0, 0.0), (-5.15, 5.9, 0.95), (-3.05, 5.9, 0.95), (-5.15, 5.9, 2.3), (-3.05, 5.9, 2.3), (0.85, 5.9, 0.95), (1.95, 5.9, 0.95), (0.85, 5.9, 2.3), (1.95, 5.9, 2.3), (3.05, 5.9, 0.95), (3.05, 5.9, 2.3), (5.15, 5.9, 0.95), (5.15, 5.9, 2.3), (6.0, 6.0, 0.8), (-6.0, 6.0, 0.8), (-5.15, 6.0, 0.8), (-3.05, 6.0, 0.8), (-1.95, 6.0, 0.8), (-0.85, 6.0, 0.8), (0.85, 6.0, 0.8), (1.95, 6.0, 0.8), (3.05, 6.0, 0.8), (5.15, 6.0, 0.8), (6.0, 6.0, 0.3), (-6.0, 6.0, 0.3), (-5.15, 6.0, 0.3), (-3.05, 6.0, 0.3), (-1.95, 6.0, 0.3), (-0.85, 6.0, 0.3), (0.85, 6.0, 0.3), (1.95, 6.0, 0.3), (3.05, 6.0, 0.3), (5.15, 6.0, 0.3), (-1.95, 5.9, 0.3), (-1.95, 5.9, 0.8), (-0.85, 5.9, 0.3), (-0.85, 5.9, 0.8), (-6.0, -6.0, 0.0), (-6.0, -6.0, 2.8), (-6.0, 6.0, 0.0), (-6.0, 6.0, 2.8), (-6.0, 0.0, 0.0), (-6.0, 0.0, 2.8), (-6.0, 3.0, 2.8), (-6.0, 3.0, 0.0), (-6.0, -3.0, 0.0), (-6.0, -3.0, 2.8), (6.0, -6.0, 2.8), (6.0, -6.0, 0.0), (6.0, 6.0, 2.8), (6.0, 6.0, 0.0), (6.0, 0.0, 2.8), (6.0, 0.0, 0.0), (6.0, 3.0, 0.0), (6.0, 3.0, 2.8), (6.0, -3.0, 2.8), (6.0, -3.0, 0.0), (-6.0, -6.0, 0.0), (6.0, -6.0, 0.0), (-6.0, -6.0, 2.8), (6.0, -6.0, 2.8), (-6.0, -6.0, 0.2), (6.0, -6.0, 0.2), (6.0, -6.0, 0.95), (-6.0, -6.0, 0.95), (6.0, -6.0, 2.3), (-6.0, -6.0, 2.3), (-5.15, -6.0, 0.0), (-5.15, -6.0, 2.8), (-5.15, -6.0, 0.2), (-5.15, -6.0, 0.95), (-5.15, -6.0, 2.3), (-4.05, -6.0, 0.0), (-4.05, -6.0, 2.8), (-4.05, -6.0, 0.2), (-4.05, -6.0, 0.95), (-4.05, -6.0, 2.3), (-2.95, -6.0, 0.0), (-2.95, -6.0, 2.8), (-2.95, -6.0, 0.2), (-2.95, -6.0, 0.95), (-2.95, -6.0, 2.3), (-1.95, -6.0, 0.0), (-1.95, -6.0, 2.8), (-1.95, -6.0, 0.2), (-1.95, -6.0, 0.95), (-1.95, -6.0, 2.3), (-0.85, -6.0, 0.0), (-0.85, -6.0, 2.8), (-0.85, -6.0, 0.2), (-0.85, -6.0, 0.95), (-0.85, -6.0, 2.3), (0.85, -6.0, 0.0), (0.85, -6.0, 2.8), (0.85, -6.0, 0.2), (0.85, -6.0, 0.95), (0.85, -6.0, 2.3), (1.95, -6.0, 0.0), (1.95, -6.0, 2.8), (1.95, -6.0, 0.2), (1.95, -6.0, 0.95), (1.95, -6.0, 2.3), (3.05, -6.0, 0.0), (3.05, -6.0, 2.8), (3.05, -6.0, 0.2), (3.05, -6.0, 0.95), (3.05, -6.0, 2.3), (4.05, -6.0, 0.0), (4.05, -6.0, 2.8), (4.05, -6.0, 0.2), (4.05, -6.0, 0.95), (4.05, -6.0, 2.3), (5.15, -6.0, 0.0), (5.15, -6.0, 2.8), (5.15, -6.0, 0.2), (5.15, -6.0, 0.95), (5.15, -6.0, 2.3), (-4.05, -5.9, 0.95), (-5.15, -5.9, 0.95), (-4.05, -5.9, 2.3), (-5.15, -5.9, 2.3), (-1.95, -5.9, 0.2), (-2.95, -5.9, 0.2), (-1.95, -5.9, 0.95), (-2.95, -5.9, 0.95), (-1.95, -5.9, 2.3), (-2.95, -5.9, 2.3), (-0.85, -5.9, 0.95), (-0.85, -5.9, 2.3), (1.95, -5.9, 0.95), (0.85, -5.9, 0.95), (1.95, -5.9, 2.3), (0.85, -5.9, 2.3), (4.05, -5.9, 0.2), (3.05, -5.9, 0.2), (4.05, -5.9, 0.95), (3.05, -5.9, 0.95), (4.05, -5.9, 2.3), (3.05, -5.9, 2.3), (5.15, -5.9, 0.95), (5.15, -5.9, 2.3)], [], [(11, 6, 3, 9), (54, 53, 5, 10), (10, 5, 6, 11), (37, 33, 48, 50), (17, 13, 14, 18), (26, 30, 47, 46), (55, 54, 10, 13), (14, 11, 9, 12), (18, 14, 12, 16), (56, 55, 13, 17), (25, 21, 22, 26), (29, 25, 44, 45), (33, 29, 30, 34), (21, 17, 18, 22), (57, 56, 17, 21), (22, 18, 16, 20), (26, 22, 20, 24), (58, 57, 21, 25), (4, 37, 38, 7), (59, 58, 25, 29), (30, 26, 24, 28), (34, 30, 28, 32), (60, 59, 29, 33), (61, 60, 33, 37), (38, 34, 32, 36), (7, 38, 36, 2), (52, 61, 37, 4), (13, 10, 40, 41), (34, 38, 51, 49), (14, 13, 41, 43), (11, 14, 43, 42), (30, 29, 45, 47), (33, 34, 49, 48), (10, 11, 42, 40), (25, 26, 46, 44), (38, 37, 50, 51), (62, 71, 61, 52), (71, 70, 60, 61), (70, 69, 59, 60), (69, 68, 58, 59), (68, 67, 57, 58), (57, 67, 74, 75), (66, 65, 55, 56), (65, 64, 54, 55), (64, 63, 53, 54), (8, 1, 63, 64), (15, 8, 64, 65), (19, 15, 65, 66), (23, 19, 66, 67), (27, 23, 67, 68), (31, 27, 68, 69), (35, 31, 69, 70), (39, 35, 70, 71), (0, 39, 71, 62), (67, 66, 72, 74), (66, 56, 73, 72), (56, 57, 75, 73), (83, 82, 79, 78), (84, 85, 81, 80), (80, 81, 82, 83), (76, 77, 85, 84), (93, 92, 89, 88), (94, 95, 91, 90), (90, 91, 92, 93), (86, 87, 95, 94), (155, 104, 99, 152), (151, 97, 101, 153), (153, 101, 102, 154), (154, 102, 104, 155), (103, 109, 110, 105), (100, 108, 109, 103), (96, 106, 108, 100), (105, 110, 107, 98), (135, 134, 169, 171), (108, 113, 114, 109), (106, 111, 113, 108), (110, 115, 112, 107), (114, 119, 120, 115), (113, 118, 119, 114), (111, 116, 118, 113), (115, 120, 117, 112), (118, 123, 160, 161), (110, 109, 157, 159), (116, 121, 123, 118), (120, 125, 122, 117), (140, 135, 171, 170), (123, 128, 129, 124), (121, 126, 128, 123), (125, 130, 127, 122), (129, 134, 135, 130), (128, 133, 134, 129), (126, 131, 133, 128), (130, 135, 132, 127), (154, 155, 179, 178), (133, 138, 139, 134), (131, 136, 138, 133), (135, 140, 137, 132), (139, 144, 145, 140), (138, 143, 144, 139), (136, 141, 143, 138), (140, 145, 142, 137), (129, 130, 167, 166), (115, 110, 159, 158), (141, 146, 148, 143), (145, 150, 147, 142), (148, 149, 174, 172), (148, 153, 154, 149), (146, 151, 153, 148), (150, 155, 152, 147), (143, 148, 172, 173), (114, 115, 158, 156), (139, 140, 170, 168), (125, 120, 165, 164), (150, 145, 177, 176), (124, 129, 166, 162), (120, 119, 163, 165), (149, 154, 178, 174), (145, 144, 175, 177), (130, 125, 164, 167), (119, 118, 161, 163), (155, 150, 176, 179), (144, 143, 173, 175), (109, 114, 156, 157), (123, 124, 162, 160), (134, 139, 168, 169)])
me_fl_che_018.materials.append(None)
me_fl_che_018.update()
me_fl_che_008 = bpy.data.meshes.new('Fläche.008')
me_fl_che_008.from_pydata([(6.0, 6.0, 0.0), (-6.0, 6.0, 0.0), (6.0, 6.0, 2.8), (-6.0, 6.0, 2.8), (6.0, 6.0, 0.95), (-6.0, 6.0, 0.95), (-6.0, 6.0, 2.3), (6.0, 6.0, 2.3), (-5.15, 6.0, 0.0), (-5.15, 6.0, 2.8), (-5.15, 6.0, 0.95), (-5.15, 6.0, 2.3), (-3.05, 6.0, 2.8), (-3.05, 6.0, 0.95), (-3.05, 6.0, 2.3), (-3.05, 6.0, 0.0), (-1.95, 6.0, 2.8), (-1.95, 6.0, 0.95), (-1.95, 6.0, 2.3), (-1.95, 6.0, 0.0), (-0.85, 6.0, 2.8), (-0.85, 6.0, 0.95), (-0.85, 6.0, 2.3), (-0.85, 6.0, 0.0), (0.85, 6.0, 2.8), (0.85, 6.0, 0.95), (0.85, 6.0, 2.3), (0.85, 6.0, 0.0), (1.95, 6.0, 2.8), (1.95, 6.0, 0.95), (1.95, 6.0, 2.3), (1.95, 6.0, 0.0), (3.05, 6.0, 2.8), (3.05, 6.0, 0.95), (3.05, 6.0, 2.3), (3.05, 6.0, 0.0), (5.15, 6.0, 2.8), (5.15, 6.0, 0.95), (5.15, 6.0, 2.3), (5.15, 6.0, 0.0), (-5.15, 5.9, 0.95), (-5.15, 5.9, 2.3), (-3.05, 5.9, 0.95), (-3.05, 5.9, 2.3), (0.85, 5.9, 0.95), (0.85, 5.9, 2.3), (1.95, 5.9, 0.95), (1.95, 5.9, 2.3), (3.05, 5.9, 0.95), (3.05, 5.9, 2.3), (5.15, 5.9, 0.95), (5.15, 5.9, 2.3), (-0.85, 5.9, 0.0), (-1.95, 5.9, 0.0), (6.0, 6.0, 0.7), (-6.0, 6.0, 0.7), (-5.15, 6.0, 0.7), (-3.05, 6.0, 0.7), (-1.95, 6.0, 0.7), (-0.85, 6.0, 0.7), (0.85, 6.0, 0.7), (1.95, 6.0, 0.7), (3.05, 6.0, 0.7), (5.15, 6.0, 0.7), (-1.95, 5.9, 0.7), (-0.85, 5.9, 0.7), (-6.0, -6.0, 0.0), (6.0, -6.0, 0.0), (-6.0, -6.0, 2.8), (6.0, -6.0, 2.8), (-6.0, -6.0, 0.2), (6.0, -6.0, 0.2), (6.0, -6.0, 0.95), (-6.0, -6.0, 0.95), (6.0, -6.0, 2.3), (-6.0, -6.0, 2.3), (-5.15, -6.0, 0.0), (-5.15, -6.0, 2.8), (-5.15, -6.0, 0.2), (-5.15, -6.0, 0.95), (-5.15, -6.0, 2.3), (-4.05, -6.0, 0.0), (-4.05, -6.0, 2.8), (-4.05, -6.0, 0.2), (-4.05, -6.0, 0.95), (-4.05, -6.0, 2.3), (-2.05, -6.0, 0.0), (-2.05, -6.0, 2.8), (-2.05, -6.0, 0.2), (-2.05, -6.0, 0.95), (-2.05, -6.0, 2.3), (-0.95, -6.0, 0.0), (-0.95, -6.0, 2.8), (-0.95, -6.0, 0.2), (-0.95, -6.0, 0.95), (-0.95, -6.0, 2.3), (0.85, -6.0, 0.0), (0.85, -6.0, 2.8), (0.85, -6.0, 0.2), (0.85, -6.0, 0.95), (0.85, -6.0, 2.3), (1.95, -6.0, 0.0), (1.95, -6.0, 2.8), (1.95, -6.0, 0.2), (1.95, -6.0, 0.95), (1.95, -6.0, 2.3), (3.05, -6.0, 0.0), (3.05, -6.0, 2.8), (3.05, -6.0, 0.2), (3.05, -6.0, 0.95), (3.05, -6.0, 2.3), (4.05, -6.0, 0.0), (4.05, -6.0, 2.8), (4.05, -6.0, 0.2), (4.05, -6.0, 0.95), (4.05, -6.0, 2.3), (5.15, -6.0, 0.0), (5.15, -6.0, 2.8), (5.15, -6.0, 0.2), (5.15, -6.0, 0.95), (5.15, -6.0, 2.3), (-4.05, -5.9, 0.95), (-5.15, -5.9, 0.95), (-4.05, -5.9, 2.3), (-5.15, -5.9, 2.3), (-0.95, -5.9, 0.95), (-2.05, -5.9, 0.95), (-0.95, -5.9, 2.3), (-2.05, -5.9, 2.3), (1.95, -5.9, 0.95), (0.85, -5.9, 0.95), (1.95, -5.9, 2.3), (0.85, -5.9, 2.3), (4.05, -5.9, 0.2), (3.05, -5.9, 0.2), (4.05, -5.9, 0.95), (3.05, -5.9, 0.95), (4.05, -5.9, 2.3), (3.05, -5.9, 2.3), (5.15, -5.9, 0.95), (5.15, -5.9, 2.3), (-0.95, -5.9, 0.2), (-2.05, -5.9, 0.2), (-2.05, -5.9, 0.0), (-0.95, -5.9, 0.0), (-6.0, -6.0, 0.0), (-6.0, -6.0, 2.8), (-6.0, 6.0, 0.0), (-6.0, 6.0, 2.8), (-6.0, 0.0, 0.0), (-6.0, 0.0, 2.8), (-6.0, 3.0, 2.8), (-6.0, 3.0, 0.0), (-6.0, -3.0, 0.0), (-6.0, -3.0, 2.8), (6.0, -6.0, 2.8), (6.0, -6.0, 0.0), (6.0, 6.0, 2.8), (6.0, 6.0, 0.0), (6.0, 0.0, 2.8), (6.0, 0.0, 0.0), (6.0, 3.0, 0.0), (6.0, 3.0, 2.8), (6.0, -3.0, 2.8), (6.0, -3.0, 0.0)], [], [(11, 6, 3, 9), (56, 55, 5, 10), (57, 56, 10, 13), (14, 11, 9, 12), (18, 14, 12, 16), (58, 57, 13, 17), (14, 13, 42, 43), (25, 21, 22, 26), (22, 18, 16, 20), (26, 22, 20, 24), (60, 59, 21, 25), (26, 45, 44, 25), (61, 60, 25, 29), (30, 26, 24, 28), (34, 30, 28, 32), (62, 61, 29, 33), (10, 5, 6, 11), (34, 38, 51, 49), (63, 62, 33, 37), (38, 34, 32, 36), (7, 38, 36, 2), (54, 63, 37, 4), (21, 17, 18, 22), (17, 13, 14, 18), (30, 29, 46, 47), (34, 49, 48, 33), (4, 37, 38, 7), (51, 38, 37, 50), (29, 25, 44, 46), (13, 10, 40, 42), (26, 30, 47, 45), (11, 14, 43, 41), (37, 33, 48, 50), (41, 40, 10, 11), (33, 29, 30, 34), (59, 65, 64, 58), (59, 23, 52, 65), (17, 21, 59, 58), (19, 58, 64, 53), (0, 39, 63, 54), (39, 35, 62, 63), (35, 31, 61, 62), (31, 27, 60, 61), (27, 23, 59, 60), (19, 15, 57, 58), (15, 8, 56, 57), (8, 1, 55, 56), (120, 74, 69, 117), (116, 67, 71, 118), (118, 71, 72, 119), (119, 72, 74, 120), (73, 79, 80, 75), (70, 78, 79, 73), (66, 76, 78, 70), (75, 80, 77, 68), (100, 99, 130, 132), (78, 83, 84, 79), (76, 81, 83, 78), (80, 85, 82, 77), (84, 89, 90, 85), (83, 88, 89, 84), (81, 86, 88, 83), (85, 90, 87, 82), (80, 79, 122, 124), (90, 95, 92, 87), (105, 100, 132, 131), (98, 93, 91, 96), (99, 100, 95, 94), (98, 99, 94, 93), (92, 95, 100, 97), (119, 120, 140, 139), (98, 103, 104, 99), (96, 101, 103, 98), (100, 105, 102, 97), (104, 109, 110, 105), (103, 108, 109, 104), (101, 106, 108, 103), (105, 110, 107, 102), (85, 80, 124, 123), (106, 111, 113, 108), (110, 115, 112, 107), (113, 114, 135, 133), (113, 118, 119, 114), (111, 116, 118, 113), (115, 120, 117, 112), (108, 113, 133, 134), (84, 85, 123, 121), (104, 105, 131, 129), (95, 90, 128, 127), (115, 110, 138, 137), (90, 89, 126, 128), (114, 119, 139, 135), (110, 109, 136, 138), (95, 127, 125, 94), (120, 115, 137, 140), (109, 108, 134, 136), (79, 84, 121, 122), (99, 104, 129, 130), (86, 91, 144, 143), (88, 142, 126, 89), (88, 86, 143, 142), (93, 141, 144, 91), (94, 125, 141, 93), (152, 151, 148, 147), (153, 154, 150, 149), (149, 150, 151, 152), (145, 146, 154, 153), (162, 161, 158, 157), (163, 164, 160, 159), (159, 160, 161, 162), (155, 156, 164, 163)])
me_fl_che_008.update()

# ---- objects
ob_3r_eg_wand_vorn = bpy.data.objects.new('3r-eg-wand-vorn', me_fl_che)
ob_3r_eg_wand_hinten = bpy.data.objects.new('3r-eg-wand-hinten', me_fl_che_001)
ob_3r_wand_links = bpy.data.objects.new('3r-wand-links', me_fl_che_002)
ob_3r_wand_rechts = bpy.data.objects.new('3r-wand-rechts', me_fl_che_003)
ob_fenster = bpy.data.objects.new('fenster', me_fl_che_006)
ob_fenster_002 = bpy.data.objects.new('fenster.002', me_fl_che_013)
ob_fenster_003 = bpy.data.objects.new('fenster.003', me_fl_che_014)
ob_fenster_004 = bpy.data.objects.new('fenster.004', me_fl_che_016)
ob_balkontuer_001 = bpy.data.objects.new('balkontuer.001', me_fl_che_015)
ob_doppelfenster = bpy.data.objects.new('doppelfenster', me_fl_che_007)
ob_doppelfenster_001 = bpy.data.objects.new('doppelfenster.001', me_fl_che_009)
ob_3r_wand_links_001 = bpy.data.objects.new('3r-wand-links.001', me_fl_che_019)
ob_3r_wand_rechts_001 = bpy.data.objects.new('3r-wand-rechts.001', me_fl_che_020)
ob_3r_og_wand_hinten_001 = bpy.data.objects.new('3r-og-wand-hinten.001', me_fl_che_021)
ob_3r_og_wand_vorn_001 = bpy.data.objects.new('3r-og-wand-vorn.001', me_fl_che_022)
ob_fenster_005 = bpy.data.objects.new('fenster.005', me_fl_che_023)
ob_fenster_006 = bpy.data.objects.new('fenster.006', me_fl_che_024)
ob_fenster_007 = bpy.data.objects.new('fenster.007', me_fl_che_025)
ob_fenster_008 = bpy.data.objects.new('fenster.008', me_fl_che_026)
ob_fenster_009 = bpy.data.objects.new('fenster.009', me_fl_che_027)
ob_balkontuer_002 = bpy.data.objects.new('balkontuer.002', me_fl_che_028)
ob_balkontuer_003 = bpy.data.objects.new('balkontuer.003', me_fl_che_029)
ob_doppelfenster_002 = bpy.data.objects.new('doppelfenster.002', me_fl_che_030)
ob_doppelfenster_003 = bpy.data.objects.new('doppelfenster.003', me_fl_che_031)
ob_fenster_klein = bpy.data.objects.new('fenster-klein', me_fl_che_004)
ob_3r_obergeschoss = bpy.data.objects.new('3r-obergeschoss', me_fl_che_018)
ob_3r_erdgeschoss = bpy.data.objects.new('3r-erdgeschoss', me_fl_che_008)

# ---- transforms, parenting, visibility, modifiers, constraints
ob_3r_eg_wand_vorn.location = (0.0, 0.0, 0.0)
ob_3r_eg_wand_hinten.location = (0.0, 0.0, 0.0)
ob_3r_wand_links.location = (0.0, 0.0, 0.0)
ob_3r_wand_rechts.location = (0.0, 0.0, 0.0)
ob_fenster.location = (-4.6, -5.9, 0.0)
ob_fenster_002.location = (1.4, -5.9, 0.0)
ob_fenster_003.location = (4.6, -5.9, 0.0)
ob_fenster_004.location = (1.4, 5.9, 0.0)
ob_fenster_004.rotation_euler = (0.0, -0.0, -3.142)
ob_balkontuer_001.location = (3.55, -5.9, 0.0)
ob_doppelfenster.location = (4.1, 5.9, 0.0)
ob_doppelfenster.rotation_euler = (0.0, -0.0, -3.142)
ob_doppelfenster_001.location = (-4.1, 5.9, 0.0)
ob_doppelfenster_001.rotation_euler = (0.0, -0.0, -3.142)
ob_3r_wand_links_001.location = (0.0, 0.0, 0.0)
ob_3r_wand_rechts_001.location = (0.0, 0.0, 0.0)
ob_3r_og_wand_hinten_001.location = (0.0, 0.0, 0.0)
ob_3r_og_wand_vorn_001.location = (0.0, 0.0, 0.0)
ob_fenster_005.location = (-4.6, -5.9, 0.0)
ob_fenster_006.location = (-1.4, -5.9, 0.0)
ob_fenster_007.location = (1.4, -5.9, 0.0)
ob_fenster_008.location = (4.6, -5.9, 0.0)
ob_fenster_009.location = (1.4, 5.9, 0.0)
ob_fenster_009.rotation_euler = (0.0, -0.0, -3.142)
ob_balkontuer_002.location = (-2.45, -5.9, 0.0)
ob_balkontuer_003.location = (3.55, -5.9, 0.0)
ob_doppelfenster_002.location = (4.1, 5.9, 0.0)
ob_doppelfenster_002.rotation_euler = (0.0, -0.0, -3.142)
ob_doppelfenster_003.location = (-4.1, 5.9, 0.0)
ob_doppelfenster_003.rotation_euler = (0.0, -0.0, -3.142)
ob_fenster_klein.location = (-1.4, 5.9, 0.0)
ob_fenster_klein.rotation_euler = (0.0, -0.0, -3.142)
ob_3r_obergeschoss.location = (0.0, 0.0, 0.0)
ob_3r_erdgeschoss.location = (0.0, 0.0, 0.0)

# ---- collection membership
col_erdgeschoss.objects.link(ob_3r_eg_wand_vorn)
col_erdgeschoss.objects.link(ob_3r_eg_wand_hinten)
col_erdgeschoss.objects.link(ob_3r_wand_links)
col_erdgeschoss.objects.link(ob_3r_wand_rechts)
col_eg_fenster_tueren.objects.link(ob_fenster)
col_eg_fenster_tueren.objects.link(ob_fenster_002)
col_eg_fenster_tueren.objects.link(ob_fenster_003)
col_eg_fenster_tueren.objects.link(ob_fenster_004)
col_eg_fenster_tueren.objects.link(ob_balkontuer_001)
col_eg_fenster_tueren.objects.link(ob_doppelfenster)
col_eg_fenster_tueren.objects.link(ob_doppelfenster_001)
col_obergeschoss.objects.link(ob_3r_wand_links_001)
col_obergeschoss.objects.link(ob_3r_wand_rechts_001)
col_obergeschoss.objects.link(ob_3r_og_wand_hinten_001)
col_obergeschoss.objects.link(ob_3r_og_wand_vorn_001)
col_og_fenster_tueren_001.objects.link(ob_fenster_005)
col_og_fenster_tueren_001.objects.link(ob_fenster_006)
col_og_fenster_tueren_001.objects.link(ob_fenster_007)
col_og_fenster_tueren_001.objects.link(ob_fenster_008)
col_og_fenster_tueren_001.objects.link(ob_fenster_009)
col_og_fenster_tueren_001.objects.link(ob_balkontuer_002)
col_og_fenster_tueren_001.objects.link(ob_balkontuer_003)
col_og_fenster_tueren_001.objects.link(ob_doppelfenster_002)
col_og_fenster_tueren_001.objects.link(ob_doppelfenster_003)
col_og_fenster_tueren_001.objects.link(ob_fenster_klein)
col_og.objects.link(ob_3r_obergeschoss)
col_eg.objects.link(ob_3r_erdgeschoss)

# ---- scene / render settings (as saved in the file)
scene.frame_start = 1; scene.frame_end = 250; scene.frame_set(1)
scene.render.engine = 'BLENDER_EEVEE_NEXT'
scene.cycles.sampling_pattern = 'TABULATED_SOBOL'
scene.view_settings.view_transform = 'Filmic'
bpy.context.view_layer.update()

# ---- added for rendering (the .blend has no active camera and no usable light): camera, sun
cam_auto = bpy.data.cameras.new('AutoCamera')
cam_auto.lens = 50.0
cam_auto.sensor_width = 36.0
cam_auto.clip_end = 1000.0
ob_auto_camera = bpy.data.objects.new('AutoCamera', cam_auto)
scene.collection.objects.link(ob_auto_camera)
ob_auto_camera.location = (15.9526, -19.1432, 14.1621)
ob_auto_camera.rotation_euler = (1.09748, -7.21219e-08, 0.694738)
scene.camera = ob_auto_camera
light_auto_sun = bpy.data.lights.new('AutoSun', 'SUN')
light_auto_sun.energy = 3.0
light_auto_sun.angle = 0.0523599
ob_auto_sun = bpy.data.objects.new('AutoSun', light_auto_sun)
scene.collection.objects.link(ob_auto_sun)
ob_auto_sun.rotation_euler = (0.872665, 0.174533, 0.523599)
bpy.context.view_layer.update()
